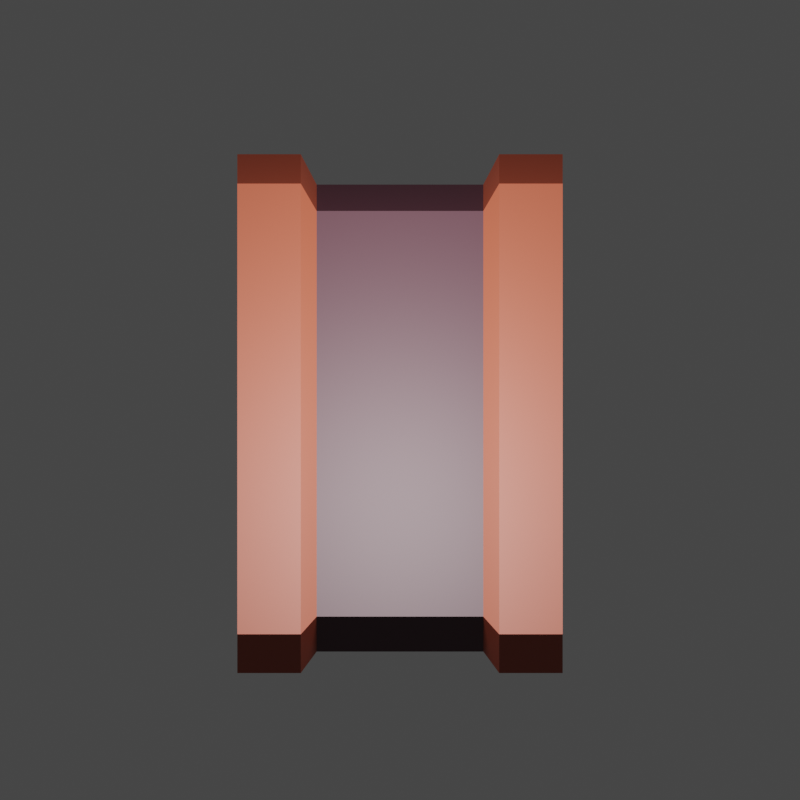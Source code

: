 # Source: enemy_tank.blend  (saved by Blender 2.93.21; exported with 4.5.12 LTS)
import bpy
from mathutils import Matrix  # noqa: F401  (used for matrix-valued properties, if any)

bpy.ops.wm.read_factory_settings(use_empty=True)
scene = bpy.context.scene
scene.name = 'Scene'

# ---- collections
col_maincollection = bpy.data.collections.new('MainCollection'); scene.collection.children.link(col_maincollection)
col_playermodel = bpy.data.collections.new('PlayerModel'); scene.collection.children.link(col_playermodel)
col_enemyturret = bpy.data.collections.new('EnemyTurret'); scene.collection.children.link(col_enemyturret)
col_enemyturret.hide_render = True
col_enemytank = bpy.data.collections.new('EnemyTank'); scene.collection.children.link(col_enemytank)

# ---- materials (node trees are filled in below, after node groups)
mat_material = bpy.data.materials.new('Material')
mat_material.alpha_threshold = 0.0
mat_material.use_transparent_shadow = False
mat_material.line_color = (0.0, 0.0, 0.0, 1.0)
mat_body = bpy.data.materials.new('body')
mat_body.alpha_threshold = 0.0
mat_body.use_transparent_shadow = False
mat_body.line_color = (0.0, 0.0, 0.0, 1.0)
mat_extremeties = bpy.data.materials.new('extremeties')
mat_extremeties.use_transparent_shadow = False
mat_cockpit_glass = bpy.data.materials.new('cockpit_glass')
mat_cockpit_glass.use_transparent_shadow = False
mat_rocket_pods = bpy.data.materials.new('rocket_pods')
mat_rocket_pods.use_transparent_shadow = False
mat_turretbody = bpy.data.materials.new('TurretBody')
mat_turretbody.use_transparent_shadow = False
mat_turretstripe = bpy.data.materials.new('TurretStripe')
mat_turretstripe.use_transparent_shadow = False
mat_turretmuzzle = bpy.data.materials.new('TurretMuzzle')
mat_turretmuzzle.use_transparent_shadow = False

# ---- material node trees
mat_material.use_nodes = True; mat_material.node_tree.nodes.clear()
_N = mat_material.node_tree.nodes; _L = mat_material.node_tree.links
n0 = _N.new('ShaderNodeOutputMaterial'); n0.name = 'Material Output'; n0.location = (300, 300)
n1 = _N.new('ShaderNodeBsdfPrincipled'); n1.name = 'Principled BSDF'; n1.location = (10, 300)
n1.distribution = 'GGX'
n1.subsurface_method = 'BURLEY'
n1.inputs[2].default_value = 0.4
n1.inputs[3].default_value = 1.45
n1.inputs[27].default_value = (0.0, 0.0, 0.0, 1.0)
n1.inputs[28].default_value = 1.0
_L.new(n1.outputs[0], n0.inputs[0])
n0.is_active_output = True
mat_body.use_nodes = True; mat_body.node_tree.nodes.clear()
_N = mat_body.node_tree.nodes; _L = mat_body.node_tree.links
n0 = _N.new('ShaderNodeOutputMaterial'); n0.name = 'Material Output'; n0.location = (300, 300)
n1 = _N.new('ShaderNodeBsdfPrincipled'); n1.name = 'Principled BSDF'; n1.location = (10, 300)
n1.distribution = 'GGX'
n1.subsurface_method = 'BURLEY'
n1.inputs[0].default_value = (0.3372, 0.05781, 0.02519, 1.0)
n1.inputs[2].default_value = 0.4
n1.inputs[3].default_value = 1.45
n1.inputs[27].default_value = (0.0, 0.0, 0.0, 1.0)
n1.inputs[28].default_value = 1.0
_L.new(n1.outputs[0], n0.inputs[0])
n0.is_active_output = True
mat_extremeties.use_nodes = True; mat_extremeties.node_tree.nodes.clear()
_N = mat_extremeties.node_tree.nodes; _L = mat_extremeties.node_tree.links
n0 = _N.new('ShaderNodeBsdfPrincipled'); n0.name = 'Principled BSDF'; n0.location = (10, 300)
n0.distribution = 'GGX'
n0.subsurface_method = 'BURLEY'
n0.inputs[0].default_value = (0.9387, 0.4851, 0.2122, 1.0)
n0.inputs[3].default_value = 1.45
n0.inputs[27].default_value = (0.0, 0.0, 0.0, 1.0)
n0.inputs[28].default_value = 1.0
n1 = _N.new('ShaderNodeOutputMaterial'); n1.name = 'Material Output'; n1.location = (300, 300)
_L.new(n0.outputs[0], n1.inputs[0])
n1.is_active_output = True
mat_cockpit_glass.use_nodes = True; mat_cockpit_glass.node_tree.nodes.clear()
_N = mat_cockpit_glass.node_tree.nodes; _L = mat_cockpit_glass.node_tree.links
n0 = _N.new('ShaderNodeBsdfPrincipled'); n0.name = 'Principled BSDF'; n0.location = (10, 300)
n0.distribution = 'GGX'
n0.subsurface_method = 'BURLEY'
n0.inputs[0].default_value = (0.2016, 0.3515, 0.9047, 1.0)
n0.inputs[3].default_value = 1.45
n0.inputs[27].default_value = (0.0, 0.0, 0.0, 1.0)
n0.inputs[28].default_value = 1.0
n1 = _N.new('ShaderNodeOutputMaterial'); n1.name = 'Material Output'; n1.location = (300, 300)
_L.new(n0.outputs[0], n1.inputs[0])
n1.is_active_output = True
mat_rocket_pods.use_nodes = True; mat_rocket_pods.node_tree.nodes.clear()
_N = mat_rocket_pods.node_tree.nodes; _L = mat_rocket_pods.node_tree.links
n0 = _N.new('ShaderNodeBsdfPrincipled'); n0.name = 'Principled BSDF'; n0.location = (10, 300)
n0.distribution = 'GGX'
n0.subsurface_method = 'BURLEY'
n0.inputs[0].default_value = (0.1529, 0.01033, 0.04667, 1.0)
n0.inputs[3].default_value = 1.45
n0.inputs[27].default_value = (0.0, 0.0, 0.0, 1.0)
n0.inputs[28].default_value = 1.0
n1 = _N.new('ShaderNodeOutputMaterial'); n1.name = 'Material Output'; n1.location = (300, 300)
_L.new(n0.outputs[0], n1.inputs[0])
n1.is_active_output = True
mat_turretbody.use_nodes = True; mat_turretbody.node_tree.nodes.clear()
_N = mat_turretbody.node_tree.nodes; _L = mat_turretbody.node_tree.links
n0 = _N.new('ShaderNodeBsdfPrincipled'); n0.name = 'Principled BSDF'; n0.location = (10, 300)
n0.distribution = 'GGX'
n0.subsurface_method = 'BURLEY'
n0.inputs[0].default_value = (0.3372, 0.05781, 0.02519, 1.0)
n0.inputs[3].default_value = 1.45
n0.inputs[27].default_value = (0.0, 0.0, 0.0, 1.0)
n0.inputs[28].default_value = 1.0
n1 = _N.new('ShaderNodeOutputMaterial'); n1.name = 'Material Output'; n1.location = (300, 300)
_L.new(n0.outputs[0], n1.inputs[0])
n1.is_active_output = True
mat_turretstripe.use_nodes = True; mat_turretstripe.node_tree.nodes.clear()
_N = mat_turretstripe.node_tree.nodes; _L = mat_turretstripe.node_tree.links
n0 = _N.new('ShaderNodeBsdfPrincipled'); n0.name = 'Principled BSDF'; n0.location = (10, 300)
n0.distribution = 'GGX'
n0.subsurface_method = 'BURLEY'
n0.inputs[0].default_value = (0.9387, 0.4851, 0.2122, 1.0)
n0.inputs[3].default_value = 1.45
n0.inputs[27].default_value = (0.0, 0.0, 0.0, 1.0)
n0.inputs[28].default_value = 1.0
n1 = _N.new('ShaderNodeOutputMaterial'); n1.name = 'Material Output'; n1.location = (300, 300)
_L.new(n0.outputs[0], n1.inputs[0])
n1.is_active_output = True
mat_turretmuzzle.use_nodes = True; mat_turretmuzzle.node_tree.nodes.clear()
_N = mat_turretmuzzle.node_tree.nodes; _L = mat_turretmuzzle.node_tree.links
n0 = _N.new('ShaderNodeBsdfPrincipled'); n0.name = 'Principled BSDF'; n0.location = (10, 300)
n0.distribution = 'GGX'
n0.subsurface_method = 'BURLEY'
n0.inputs[0].default_value = (0.07036, 0.02217, 0.0331, 1.0)
n0.inputs[3].default_value = 1.45
n0.inputs[27].default_value = (0.0, 0.0, 0.0, 1.0)
n0.inputs[28].default_value = 1.0
n1 = _N.new('ShaderNodeOutputMaterial'); n1.name = 'Material Output'; n1.location = (300, 300)
_L.new(n0.outputs[0], n1.inputs[0])
n1.is_active_output = True

# ---- world
world_world = bpy.data.worlds.new('World'); scene.world = world_world
world_world.use_nodes = True; world_world.node_tree.nodes.clear()
_N = world_world.node_tree.nodes; _L = world_world.node_tree.links
n0 = _N.new('ShaderNodeOutputWorld'); n0.name = 'World Output'; n0.location = (300, 300)
n1 = _N.new('ShaderNodeBackground'); n1.name = 'Background'; n1.location = (10, 300)
n1.inputs[0].default_value = (0.05088, 0.05088, 0.05088, 1.0)
_L.new(n1.outputs[0], n0.inputs[0])
n0.is_active_output = True
world_world.color = (0.05088, 0.05088, 0.05088)
world_world.use_sun_shadow = False
world_world.sun_shadow_jitter_overblur = 0.0

# ---- cameras
cam_camera = bpy.data.cameras.new('Camera')
cam_camera.type = 'ORTHO'
cam_camera.clip_end = 100.0
cam_camera.lens = 35.0
cam_camera.ortho_scale = 1.2

# ---- lights
light_light = bpy.data.lights.new('Light', 'POINT')
light_light.transmission_factor = 0.0
light_light.energy = 50.0
light_light.shadow_soft_size = 0.1
light_light.shadow_maximum_resolution = 0.006
light_light.use_absolute_resolution = True

# ---- meshes
me_cube = bpy.data.meshes.new('Cube')
me_cube.from_pydata([(0.5, 0.5, 0.5), (0.5, 0.5, -0.5), (0.5, -0.5, 0.5), (0.5, -0.5, -0.5), (-0.5, 0.5, 0.5), (-0.5, 0.5, -0.5), (-0.5, -0.5, 0.5), (-0.5, -0.5, -0.5)], [], [(0, 4, 6, 2), (3, 2, 6, 7), (7, 6, 4, 5), (5, 1, 3, 7), (1, 0, 2, 3), (5, 4, 0, 1)])
_uv = me_cube.uv_layers.new(name='UVMap')
_uv.uv.foreach_set('vector', [0.625, 0.5, 0.875, 0.5, 0.875, 0.75, 0.625, 0.75, 0.375, 0.75, 0.625, 0.75, 0.625, 1.0, 0.375, 1.0, 0.375, 0.0, 0.625, 0.0, 0.625, 0.25, 0.375, 0.25, 0.125, 0.5, 0.375, 0.5, 0.375, 0.75, 0.125, 0.75, 0.375, 0.5, 0.625, 0.5, 0.625, 0.75, 0.375, 0.75, 0.375, 0.25, 0.625, 0.25, 0.625, 0.5, 0.375, 0.5])
me_cube.materials.append(mat_material)
me_cube.use_remesh_preserve_volume = False
me_cube.use_remesh_preserve_attributes = False
me_cube.use_mirror_vertex_groups = False
me_cube.update()
me_cube_001 = bpy.data.meshes.new('Cube.001')
me_cube_001.from_pydata([(0.15, 0.43, -0.05), (0.15, 0.43, -0.15), (0.0784, -0.37, 0.1), (0.0784, -0.37, -4.47e-08), (-0.15, 0.43, -0.05), (-0.15, 0.43, -0.15), (-0.0784, -0.37, 0.1), (-0.0784, -0.37, -4.47e-08), (-0.2078, 0.24, -0.1986), (-0.25, 0.12, -0.1), (-0.125, -0.12, -0.04), (0.2078, 0.24, 0.05861), (0.25, 0.12, 0.13), (0.125, -0.12, 0.14), (-0.125, -0.12, 0.14), (-0.25, 0.12, 0.13), (-0.2078, 0.24, 0.05861), (0.125, -0.12, -0.04), (0.25, 0.12, -0.1), (0.2078, 0.24, -0.1986), (0.0, 0.495, -0.1488), (0.0, -0.375, 0.1437), (0.0, -0.375, 0.01875), (0.0, 0.495, -0.04375), (0.0, 0.2425, -0.2595), (0.0, 0.12, -0.1562), (0.0, -0.1825, -0.08125), (0.0, 0.2725, 0.1295), (0.0, 0.12, 0.1987), (0.0, -0.1825, 0.1988), (-0.02957, -0.49, -4.47e-08), (-0.02957, -0.49, 0.1), (0.02957, -0.49, 0.1), (0.02957, -0.49, -4.47e-08), (0.0, -0.5, 0.1437), (0.0, -0.5, -0.01125), (-0.1789, 0.355, -0.02008), (0.1789, 0.355, -0.1599), (-0.1789, 0.355, -0.1599), (0.1789, 0.355, -0.02008), (0.0, 0.3837, 0.04288), (0.0, 0.3687, -0.2041)], [], [(29, 14, 6, 21), (22, 3, 33, 35), (38, 36, 4, 5), (26, 17, 3, 22), (17, 13, 2, 3), (20, 23, 0, 1), (37, 39, 11, 19), (19, 11, 12, 18), (18, 12, 13, 17), (41, 37, 19, 24), (24, 19, 18, 25), (25, 18, 17, 26), (7, 6, 14, 10), (10, 14, 15, 9), (9, 15, 16, 8), (40, 36, 16, 27), (27, 16, 15, 28), (28, 15, 14, 29), (12, 28, 29, 13), (11, 27, 28, 12), (39, 40, 27, 11), (9, 25, 26, 10), (8, 24, 25, 9), (38, 41, 24, 8), (5, 4, 23, 20), (10, 26, 22, 7), (6, 7, 30, 31), (13, 29, 21, 2), (35, 34, 31, 30), (33, 32, 34, 35), (21, 6, 31, 34), (2, 21, 34, 32), (3, 2, 32, 33), (7, 22, 35, 30), (5, 20, 41, 38), (0, 23, 40, 39), (23, 4, 36, 40), (20, 1, 37, 41), (1, 0, 39, 37), (8, 16, 36, 38)])
me_cube_001.polygons.foreach_set('material_index', [0, 0, 0, 0, 0, 0, 0, 0, 0, 0, 0, 0, 0, 0, 0, 2, 0, 0, 0, 0, 2, 0, 0, 0, 0, 0, 0, 0, 0, 0, 0, 0, 0, 0, 0, 0, 0, 0, 0, 0])
_uv = me_cube_001.uv_layers.new(name='UVMap')
_uv.uv.foreach_set('vector', [0.75, 0.6875, 0.875, 0.6875, 0.875, 0.75, 0.75, 0.75, 0.25, 0.75, 0.375, 0.75, 0.375, 0.75, 0.25, 0.75, 0.375, 0.2188, 0.625, 0.2188, 0.625, 0.25, 0.375, 0.25, 0.25, 0.6875, 0.375, 0.6875, 0.375, 0.75, 0.25, 0.75, 0.375, 0.6875, 0.625, 0.6875, 0.625, 0.75, 0.375, 0.75, 0.375, 0.375, 0.625, 0.375, 0.625, 0.5, 0.375, 0.5, 0.375, 0.5312, 0.625, 0.5312, 0.625, 0.5625, 0.375, 0.5625, 0.375, 0.5625, 0.625, 0.5625, 0.625, 0.625, 0.375, 0.625, 0.375, 0.625, 0.625, 0.625, 0.625, 0.6875, 0.375, 0.6875, 0.25, 0.5312, 0.375, 0.5312, 0.375, 0.5625, 0.25, 0.5625, 0.25, 0.5625, 0.375, 0.5625, 0.375, 0.625, 0.25, 0.625, 0.25, 0.625, 0.375, 0.625, 0.375, 0.6875, 0.25, 0.6875, 0.375, 0.0, 0.625, 0.0, 0.625, 0.0625, 0.375, 0.0625, 0.375, 0.0625, 0.625, 0.0625, 0.625, 0.125, 0.375, 0.125, 0.375, 0.125, 0.625, 0.125, 0.625, 0.1875, 0.375, 0.1875, 0.75, 0.5312, 0.875, 0.5312, 0.875, 0.5625, 0.75, 0.5625, 0.75, 0.5625, 0.875, 0.5625, 0.875, 0.625, 0.75, 0.625, 0.75, 0.625, 0.875, 0.625, 0.875, 0.6875, 0.75, 0.6875, 0.625, 0.625, 0.75, 0.625, 0.75, 0.6875, 0.625, 0.6875, 0.625, 0.5625, 0.75, 0.5625, 0.75, 0.625, 0.625, 0.625, 0.625, 0.5312, 0.75, 0.5312, 0.75, 0.5625, 0.625, 0.5625, 0.125, 0.625, 0.25, 0.625, 0.25, 0.6875, 0.125, 0.6875, 0.125, 0.5625, 0.25, 0.5625, 0.25, 0.625, 0.125, 0.625, 0.125, 0.5312, 0.25, 0.5312, 0.25, 0.5625, 0.125, 0.5625, 0.375, 0.25, 0.625, 0.25, 0.625, 0.375, 0.375, 0.375, 0.125, 0.6875, 0.25, 0.6875, 0.25, 0.75, 0.125, 0.75, 0.625, 0.0, 0.375, 0.0, 0.375, 0.0, 0.625, 0.0, 0.625, 0.6875, 0.75, 0.6875, 0.75, 0.75, 0.625, 0.75, 0.375, 0.875, 0.625, 0.875, 0.625, 1.0, 0.375, 1.0, 0.375, 0.75, 0.625, 0.75, 0.625, 0.875, 0.375, 0.875, 0.75, 0.75, 0.875, 0.75, 0.875, 0.75, 0.75, 0.75, 0.625, 0.75, 0.75, 0.75, 0.75, 0.75, 0.625, 0.75, 0.375, 0.75, 0.625, 0.75, 0.625, 0.75, 0.375, 0.75, 0.125, 0.75, 0.25, 0.75, 0.25, 0.75, 0.125, 0.75, 0.125, 0.5, 0.25, 0.5, 0.25, 0.5312, 0.125, 0.5312, 0.625, 0.5, 0.75, 0.5, 0.75, 0.5312, 0.625, 0.5312, 0.75, 0.5, 0.875, 0.5, 0.875, 0.5312, 0.75, 0.5312, 0.25, 0.5, 0.375, 0.5, 0.375, 0.5312, 0.25, 0.5312, 0.375, 0.5, 0.625, 0.5, 0.625, 0.5312, 0.375, 0.5312, 0.375, 0.1875, 0.625, 0.1875, 0.625, 0.2188, 0.375, 0.2188])
me_cube_001.materials.append(mat_body)
me_cube_001.materials.append(mat_extremeties)
me_cube_001.materials.append(mat_cockpit_glass)
me_cube_001.use_remesh_preserve_volume = False
me_cube_001.use_remesh_preserve_attributes = False
me_cube_001.use_mirror_vertex_groups = False
me_cube_001.update()
me_cube_002 = bpy.data.meshes.new('Cube.002')
me_cube_002.from_pydata([(-1.2, -1.0, 0.4), (-1.2, -1.0, 0.5333), (-1.067, -0.2667, 0.2667), (-1.067, -0.2667, 0.4667), (0.1333, -1.0, 0.4), (0.1333, -1.0, 0.5333), (0.1333, -0.8, 0.4), (0.1333, -0.8, 0.5333), (-0.2667, -0.4867, 0.3333), (-0.2667, -0.4867, 0.5333), (-0.2667, -1.0, 0.4), (-0.2667, -1.0, 0.5333), (-1.264, -1.061, 0.4667), (-1.081, -0.1278, 0.4), (0.2694, -0.8111, 0.4667), (0.2694, -1.061, 0.4667), (-0.2306, -1.061, 0.4667), (-0.2306, -0.4111, 0.4), (-1.468, -1.0, 0.4), (-1.468, -1.0, 0.5333), (-1.601, -0.2667, 0.2667), (-1.601, -0.2667, 0.4667), (-2.801, -1.0, 0.4), (-2.801, -1.0, 0.5333), (-2.801, -0.8, 0.4), (-2.801, -0.8, 0.5333), (-2.401, -0.4867, 0.3333), (-2.401, -0.4867, 0.5333), (-2.401, -1.0, 0.4), (-2.401, -1.0, 0.5333), (-1.404, -1.061, 0.4667), (-1.588, -0.1278, 0.4), (-2.938, -0.8111, 0.4667), (-2.938, -1.061, 0.4667), (-2.438, -1.061, 0.4667), (-2.438, -0.4111, 0.4)], [], [(12, 1, 3, 13), (17, 9, 7, 14), (14, 7, 5, 15), (16, 11, 1, 12), (8, 6, 4, 10), (9, 3, 1, 11), (7, 9, 11, 5), (2, 8, 10, 0), (15, 5, 11, 16), (13, 3, 9, 17), (2, 13, 17, 8), (4, 15, 16, 10), (10, 16, 12, 0), (6, 14, 15, 4), (8, 17, 14, 6), (0, 12, 13, 2), (30, 19, 21, 31), (35, 27, 25, 32), (32, 25, 23, 33), (34, 29, 19, 30), (26, 24, 22, 28), (27, 21, 19, 29), (25, 27, 29, 23), (20, 26, 28, 18), (33, 23, 29, 34), (31, 21, 27, 35), (20, 31, 35, 26), (22, 33, 34, 28), (28, 34, 30, 18), (24, 32, 33, 22), (26, 35, 32, 24), (18, 30, 31, 20)])
_uv = me_cube_002.uv_layers.new(name='UVMap')
_uv.uv.foreach_set('vector', [0.5, 0.0, 0.625, 0.0, 0.625, 0.25, 0.5, 0.25, 0.5, 0.45, 0.625, 0.45, 0.625, 0.5, 0.5, 0.5, 0.5, 0.5, 0.625, 0.5, 0.625, 0.75, 0.5, 0.75, 0.5, 0.8, 0.625, 0.8, 0.625, 1.0, 0.5, 1.0, 0.325, 0.5, 0.375, 0.5, 0.375, 0.75, 0.325, 0.75, 0.675, 0.5, 0.875, 0.5, 0.875, 0.75, 0.675, 0.75, 0.625, 0.5, 0.675, 0.5, 0.675, 0.75, 0.625, 0.75, 0.125, 0.5, 0.325, 0.5, 0.325, 0.75, 0.125, 0.75, 0.5, 0.75, 0.625, 0.75, 0.625, 0.8, 0.5, 0.8, 0.5, 0.25, 0.625, 0.25, 0.625, 0.45, 0.5, 0.45, 0.375, 0.25, 0.5, 0.25, 0.5, 0.45, 0.375, 0.45, 0.375, 0.75, 0.5, 0.75, 0.5, 0.8, 0.375, 0.8, 0.375, 0.8, 0.5, 0.8, 0.5, 1.0, 0.375, 1.0, 0.375, 0.5, 0.5, 0.5, 0.5, 0.75, 0.375, 0.75, 0.375, 0.45, 0.5, 0.45, 0.5, 0.5, 0.375, 0.5, 0.375, 0.0, 0.5, 0.0, 0.5, 0.25, 0.375, 0.25, 0.5, 0.0, 0.625, 0.0, 0.625, 0.25, 0.5, 0.25, 0.5, 0.45, 0.625, 0.45, 0.625, 0.5, 0.5, 0.5, 0.5, 0.5, 0.625, 0.5, 0.625, 0.75, 0.5, 0.75, 0.5, 0.8, 0.625, 0.8, 0.625, 1.0, 0.5, 1.0, 0.325, 0.5, 0.375, 0.5, 0.375, 0.75, 0.325, 0.75, 0.675, 0.5, 0.875, 0.5, 0.875, 0.75, 0.675, 0.75, 0.625, 0.5, 0.675, 0.5, 0.675, 0.75, 0.625, 0.75, 0.125, 0.5, 0.325, 0.5, 0.325, 0.75, 0.125, 0.75, 0.5, 0.75, 0.625, 0.75, 0.625, 0.8, 0.5, 0.8, 0.5, 0.25, 0.625, 0.25, 0.625, 0.45, 0.5, 0.45, 0.375, 0.25, 0.5, 0.25, 0.5, 0.45, 0.375, 0.45, 0.375, 0.75, 0.5, 0.75, 0.5, 0.8, 0.375, 0.8, 0.375, 0.8, 0.5, 0.8, 0.5, 1.0, 0.375, 1.0, 0.375, 0.5, 0.5, 0.5, 0.5, 0.75, 0.375, 0.75, 0.375, 0.45, 0.5, 0.45, 0.5, 0.5, 0.375, 0.5, 0.375, 0.0, 0.5, 0.0, 0.5, 0.25, 0.375, 0.25])
me_cube_002.materials.append(mat_extremeties)
me_cube_002.use_remesh_fix_poles = True
me_cube_002.use_remesh_preserve_attributes = False
me_cube_002.update()
me_cylinder = bpy.data.meshes.new('Cylinder')
me_cylinder.from_pydata([(-1.863e-08, 1.0, -0.005), (-1.863e-08, 1.0, 0.005), (0.3827, 0.9239, -0.005), (0.3827, 0.9239, 0.005), (0.7071, 0.7071, -0.005), (0.7071, 0.7071, 0.005), (0.9239, 0.3827, -0.005), (0.9239, 0.3827, 0.005), (1.0, -2.508e-08, -0.005), (1.0, -2.508e-08, 0.005), (0.9239, -0.3827, -0.005), (0.9239, -0.3827, 0.005), (0.7071, -0.7071, -0.005), (0.7071, -0.7071, 0.005), (0.3827, -0.9239, -0.005), (0.3827, -0.9239, 0.005), (-1.06e-07, -1.0, -0.005), (-1.06e-07, -1.0, 0.005), (-0.3827, -0.9239, -0.005), (-0.3827, -0.9239, 0.005), (-0.7071, -0.7071, -0.005), (-0.7071, -0.7071, 0.005), (-0.9239, -0.3827, -0.005), (-0.9239, -0.3827, 0.005), (-1.0, 3.055e-08, -0.005), (-1.0, 3.055e-08, 0.005), (-0.9239, 0.3827, -0.005), (-0.9239, 0.3827, 0.005), (-0.7071, 0.7071, -0.005), (-0.7071, 0.7071, 0.005), (-0.3827, 0.9239, -0.005), (-0.3827, 0.9239, 0.005)], [], [(0, 1, 3, 2), (2, 3, 5, 4), (4, 5, 7, 6), (6, 7, 9, 8), (8, 9, 11, 10), (10, 11, 13, 12), (12, 13, 15, 14), (14, 15, 17, 16), (16, 17, 19, 18), (18, 19, 21, 20), (20, 21, 23, 22), (22, 23, 25, 24), (24, 25, 27, 26), (26, 27, 29, 28), (3, 1, 31, 29, 27, 25, 23, 21, 19, 17, 15, 13, 11, 9, 7, 5), (28, 29, 31, 30), (30, 31, 1, 0), (0, 2, 4, 6, 8, 10, 12, 14, 16, 18, 20, 22, 24, 26, 28, 30)])
_uv = me_cylinder.uv_layers.new(name='UVMap')
_uv.uv.foreach_set('vector', [1.0, 0.5, 1.0, 1.0, 0.9375, 1.0, 0.9375, 0.5, 0.9375, 0.5, 0.9375, 1.0, 0.875, 1.0, 0.875, 0.5, 0.875, 0.5, 0.875, 1.0, 0.8125, 1.0, 0.8125, 0.5, 0.8125, 0.5, 0.8125, 1.0, 0.75, 1.0, 0.75, 0.5, 0.75, 0.5, 0.75, 1.0, 0.6875, 1.0, 0.6875, 0.5, 0.6875, 0.5, 0.6875, 1.0, 0.625, 1.0, 0.625, 0.5, 0.625, 0.5, 0.625, 1.0, 0.5625, 1.0, 0.5625, 0.5, 0.5625, 0.5, 0.5625, 1.0, 0.5, 1.0, 0.5, 0.5, 0.5, 0.5, 0.5, 1.0, 0.4375, 1.0, 0.4375, 0.5, 0.4375, 0.5, 0.4375, 1.0, 0.375, 1.0, 0.375, 0.5, 0.375, 0.5, 0.375, 1.0, 0.3125, 1.0, 0.3125, 0.5, 0.3125, 0.5, 0.3125, 1.0, 0.25, 1.0, 0.25, 0.5, 0.25, 0.5, 0.25, 1.0, 0.1875, 1.0, 0.1875, 0.5, 0.1875, 0.5, 0.1875, 1.0, 0.125, 1.0, 0.125, 0.5, 0.3418, 0.4717, 0.25, 0.49, 0.1582, 0.4717, 0.08029, 0.4197, 0.02827, 0.3418, 0.01, 0.25, 0.02827, 0.1582, 0.08029, 0.08029, 0.1582, 0.02827, 0.25, 0.01, 0.3418, 0.02827, 0.4197, 0.08029, 0.4717, 0.1582, 0.49, 0.25, 0.4717, 0.3418, 0.4197, 0.4197, 0.125, 0.5, 0.125, 1.0, 0.0625, 1.0, 0.0625, 0.5, 0.0625, 0.5, 0.0625, 1.0, 0.0, 1.0, 0.0, 0.5, 0.75, 0.49, 0.8418, 0.4717, 0.9197, 0.4197, 0.9717, 0.3418, 0.99, 0.25, 0.9717, 0.1582, 0.9197, 0.08029, 0.8418, 0.02827, 0.75, 0.01, 0.6582, 0.02827, 0.5803, 0.08029, 0.5283, 0.1582, 0.51, 0.25, 0.5283, 0.3418, 0.5803, 0.4197, 0.6582, 0.4717])
me_cylinder.use_remesh_fix_poles = True
me_cylinder.use_remesh_preserve_attributes = False
me_cylinder.update()
me_cube_003 = bpy.data.meshes.new('Cube.003')
me_cube_003.from_pydata([(-0.4025, -0.3875, -0.6), (-0.322, -2.384e-07, 0.9), (-0.4025, 0.9875, -0.6), (-0.322, 0.3, 0.9), (0.4025, -0.3875, -0.6), (0.322, -2.384e-07, 0.9), (0.4025, 0.9875, -0.6), (0.322, 0.3, 0.9), (0.0, 1.281, -0.6177), (0.0, 0.3943, 0.9077), (0.0, -0.6378, -0.6177), (0.0, -0.1379, 0.9077)], [], [(0, 1, 3, 2), (8, 9, 7, 6), (6, 7, 5, 4), (10, 11, 1, 0), (8, 6, 4, 10), (9, 3, 1, 11), (7, 9, 11, 5), (2, 8, 10, 0), (4, 5, 11, 10), (2, 3, 9, 8)])
_uv = me_cube_003.uv_layers.new(name='UVMap')
_uv.uv.foreach_set('vector', [0.375, 0.0, 0.625, 0.0, 0.625, 0.25, 0.375, 0.25, 0.375, 0.375, 0.625, 0.375, 0.625, 0.5, 0.375, 0.5, 0.375, 0.5, 0.625, 0.5, 0.625, 0.75, 0.375, 0.75, 0.375, 0.875, 0.625, 0.875, 0.625, 1.0, 0.375, 1.0, 0.25, 0.5, 0.375, 0.5, 0.375, 0.75, 0.25, 0.75, 0.75, 0.5, 0.875, 0.5, 0.875, 0.75, 0.75, 0.75, 0.625, 0.5, 0.75, 0.5, 0.75, 0.75, 0.625, 0.75, 0.125, 0.5, 0.25, 0.5, 0.25, 0.75, 0.125, 0.75, 0.375, 0.75, 0.625, 0.75, 0.625, 0.875, 0.375, 0.875, 0.375, 0.25, 0.625, 0.25, 0.625, 0.375, 0.375, 0.375])
me_cube_003.materials.append(mat_extremeties)
me_cube_003.use_remesh_fix_poles = True
me_cube_003.use_remesh_preserve_attributes = False
me_cube_003.update()
me_cube_004 = bpy.data.meshes.new('Cube.004')
me_cube_004.from_pydata([(0.4559, -0.2422, -0.04444), (0.4559, -0.2422, 0.08889), (0.5892, 0.4911, -0.1778), (0.5892, 0.4911, 0.02222), (1.651, -0.2422, -0.04444), (1.651, -0.2422, 0.08889), (1.651, 0.3256, -0.04444), (1.651, 0.3256, 0.08889), (1.251, 0.3171, -0.1111), (1.251, 0.3171, 0.08889), (1.251, -0.2422, -0.04444), (1.251, -0.2422, 0.08889), (0.392, -0.3033, 0.02222), (0.5754, 0.63, -0.04444), (1.723, 0.3605, 0.02222), (1.787, -0.3033, 0.02222), (1.287, -0.3033, 0.02222), (1.287, 0.3926, -0.04444), (-0.5019, -0.2422, -0.04444), (-0.5019, -0.2422, 0.08889), (-0.6352, 0.4911, -0.1778), (-0.6352, 0.4911, 0.02222), (-1.697, -0.2422, -0.04444), (-1.697, -0.2422, 0.08889), (-1.697, 0.3256, -0.04444), (-1.697, 0.3256, 0.08889), (-1.297, 0.3171, -0.1111), (-1.297, 0.3171, 0.08889), (-1.297, -0.2422, -0.04444), (-1.297, -0.2422, 0.08889), (-0.438, -0.3033, 0.02222), (-0.6213, 0.63, -0.04444), (-1.769, 0.3605, 0.02222), (-1.833, -0.3033, 0.02222), (-1.333, -0.3033, 0.02222), (-1.333, 0.3926, -0.04444)], [], [(12, 1, 3, 13), (17, 9, 7, 14), (14, 7, 5, 15), (16, 11, 1, 12), (8, 6, 4, 10), (9, 3, 1, 11), (7, 9, 11, 5), (2, 8, 10, 0), (15, 5, 11, 16), (13, 3, 9, 17), (2, 13, 17, 8), (4, 15, 16, 10), (10, 16, 12, 0), (6, 14, 15, 4), (8, 17, 14, 6), (0, 12, 13, 2), (30, 19, 21, 31), (35, 27, 25, 32), (32, 25, 23, 33), (34, 29, 19, 30), (26, 24, 22, 28), (27, 21, 19, 29), (25, 27, 29, 23), (20, 26, 28, 18), (33, 23, 29, 34), (31, 21, 27, 35), (20, 31, 35, 26), (22, 33, 34, 28), (28, 34, 30, 18), (24, 32, 33, 22), (26, 35, 32, 24), (18, 30, 31, 20)])
_uv = me_cube_004.uv_layers.new(name='UVMap')
_uv.uv.foreach_set('vector', [0.5, 0.0, 0.625, 0.0, 0.625, 0.25, 0.5, 0.25, 0.5, 0.45, 0.625, 0.45, 0.625, 0.5, 0.5, 0.5, 0.5, 0.5, 0.625, 0.5, 0.625, 0.75, 0.5, 0.75, 0.5, 0.8, 0.625, 0.8, 0.625, 1.0, 0.5, 1.0, 0.325, 0.5, 0.375, 0.5, 0.375, 0.75, 0.325, 0.75, 0.675, 0.5, 0.875, 0.5, 0.875, 0.75, 0.675, 0.75, 0.625, 0.5, 0.675, 0.5, 0.675, 0.75, 0.625, 0.75, 0.125, 0.5, 0.325, 0.5, 0.325, 0.75, 0.125, 0.75, 0.5, 0.75, 0.625, 0.75, 0.625, 0.8, 0.5, 0.8, 0.5, 0.25, 0.625, 0.25, 0.625, 0.45, 0.5, 0.45, 0.375, 0.25, 0.5, 0.25, 0.5, 0.45, 0.375, 0.45, 0.375, 0.75, 0.5, 0.75, 0.5, 0.8, 0.375, 0.8, 0.375, 0.8, 0.5, 0.8, 0.5, 1.0, 0.375, 1.0, 0.375, 0.5, 0.5, 0.5, 0.5, 0.75, 0.375, 0.75, 0.375, 0.45, 0.5, 0.45, 0.5, 0.5, 0.375, 0.5, 0.375, 0.0, 0.5, 0.0, 0.5, 0.25, 0.375, 0.25, 0.5, 0.0, 0.625, 0.0, 0.625, 0.25, 0.5, 0.25, 0.5, 0.45, 0.625, 0.45, 0.625, 0.5, 0.5, 0.5, 0.5, 0.5, 0.625, 0.5, 0.625, 0.75, 0.5, 0.75, 0.5, 0.8, 0.625, 0.8, 0.625, 1.0, 0.5, 1.0, 0.325, 0.5, 0.375, 0.5, 0.375, 0.75, 0.325, 0.75, 0.675, 0.5, 0.875, 0.5, 0.875, 0.75, 0.675, 0.75, 0.625, 0.5, 0.675, 0.5, 0.675, 0.75, 0.625, 0.75, 0.125, 0.5, 0.325, 0.5, 0.325, 0.75, 0.125, 0.75, 0.5, 0.75, 0.625, 0.75, 0.625, 0.8, 0.5, 0.8, 0.5, 0.25, 0.625, 0.25, 0.625, 0.45, 0.5, 0.45, 0.375, 0.25, 0.5, 0.25, 0.5, 0.45, 0.375, 0.45, 0.375, 0.75, 0.5, 0.75, 0.5, 0.8, 0.375, 0.8, 0.375, 0.8, 0.5, 0.8, 0.5, 1.0, 0.375, 1.0, 0.375, 0.5, 0.5, 0.5, 0.5, 0.75, 0.375, 0.75, 0.375, 0.45, 0.5, 0.45, 0.5, 0.5, 0.375, 0.5, 0.375, 0.0, 0.5, 0.0, 0.5, 0.25, 0.375, 0.25])
me_cube_004.materials.append(mat_extremeties)
me_cube_004.use_remesh_fix_poles = True
me_cube_004.use_remesh_preserve_attributes = False
me_cube_004.update()
me_cube_005 = bpy.data.meshes.new('Cube.005')
me_cube_005.from_pydata([(-0.2, -0.2, -0.8), (-0.2, -0.2, 0.5), (-0.2, 1.6, -1.2), (-0.2, 0.9, 0.6), (0.2, -0.2, -0.8), (0.2, -0.2, 0.5), (0.2, 1.6, -1.2), (0.2, 0.9, 0.6), (-1.262, 0.575, -1.2), (-0.4206, 0.575, 0.6), (1.262, 0.575, -1.2), (0.4206, 0.575, 0.6)], [], [(8, 9, 3, 2), (2, 3, 7, 6), (10, 11, 5, 4), (4, 5, 1, 0), (8, 10, 4, 0), (11, 9, 1, 5), (7, 3, 9, 11), (2, 6, 10, 8), (6, 7, 11, 10), (0, 1, 9, 8)])
_uv = me_cube_005.uv_layers.new(name='UVMap')
_uv.uv.foreach_set('vector', [0.3739, 0.09718, 0.625, 0.1875, 0.625, 0.25, 0.375, 0.25, 0.375, 0.25, 0.625, 0.25, 0.625, 0.5, 0.375, 0.5, 0.3739, 0.6528, 0.625, 0.5625, 0.625, 0.75, 0.375, 0.75, 0.375, 0.75, 0.625, 0.75, 0.625, 1.0, 0.375, 1.0, 0.115, 0.6562, 0.3739, 0.6528, 0.375, 0.75, 0.125, 0.75, 0.625, 0.5625, 0.875, 0.5625, 0.875, 0.75, 0.625, 0.75, 0.625, 0.5, 0.875, 0.5, 0.875, 0.5625, 0.625, 0.5625, 0.125, 0.5, 0.375, 0.5, 0.3739, 0.6528, 0.115, 0.6562, 0.375, 0.5, 0.625, 0.5, 0.625, 0.5625, 0.3739, 0.6528, 0.375, 0.0, 0.625, 0.0, 0.625, 0.1875, 0.3739, 0.09718])
me_cube_005.materials.append(mat_extremeties)
me_cube_005.use_remesh_fix_poles = True
me_cube_005.use_remesh_preserve_attributes = False
me_cube_005.update()
me_cylinder_001 = bpy.data.meshes.new('Cylinder.001')
me_cylinder_001.from_pydata([(0.0, 1.0, -1.0), (0.0, 1.0, 1.0), (0.3827, 0.9239, -1.0), (0.3827, 0.9239, 1.0), (0.7071, 0.7071, -1.0), (0.7071, 0.7071, 1.0), (0.9239, 0.3827, -1.0), (0.9239, 0.3827, 1.0), (1.0, -4.371e-08, -1.0), (1.0, -4.371e-08, 1.0), (0.9239, -0.3827, -1.0), (0.9239, -0.3827, 1.0), (0.7071, -0.7071, -1.0), (0.7071, -0.7071, 1.0), (0.3827, -0.9239, -1.0), (0.3827, -0.9239, 1.0), (-8.742e-08, -1.0, -1.0), (-8.742e-08, -1.0, 1.0), (-0.3827, -0.9239, -1.0), (-0.3827, -0.9239, 1.0), (-0.7071, -0.7071, -1.0), (-0.7071, -0.7071, 1.0), (-0.9239, -0.3827, -1.0), (-0.9239, -0.3827, 1.0), (-1.0, 1.192e-08, -1.0), (-1.0, 1.192e-08, 1.0), (-0.9239, 0.3827, -1.0), (-0.9239, 0.3827, 1.0), (-0.7071, 0.7071, -1.0), (-0.7071, 0.7071, 1.0), (-0.3827, 0.9239, -1.0), (-0.3827, 0.9239, 1.0), (-20.0, 1.0, -1.0), (-20.0, 1.0, 1.0), (-20.38, 0.9239, -1.0), (-20.38, 0.9239, 1.0), (-20.71, 0.7071, -1.0), (-20.71, 0.7071, 1.0), (-20.92, 0.3827, -1.0), (-20.92, 0.3827, 1.0), (-21.0, -4.371e-08, -1.0), (-21.0, -4.371e-08, 1.0), (-20.92, -0.3827, -1.0), (-20.92, -0.3827, 1.0), (-20.71, -0.7071, -1.0), (-20.71, -0.7071, 1.0), (-20.38, -0.9239, -1.0), (-20.38, -0.9239, 1.0), (-20.0, -1.0, -1.0), (-20.0, -1.0, 1.0), (-19.62, -0.9239, -1.0), (-19.62, -0.9239, 1.0), (-19.29, -0.7071, -1.0), (-19.29, -0.7071, 1.0), (-19.08, -0.3827, -1.0), (-19.08, -0.3827, 1.0), (-19.0, 1.192e-08, -1.0), (-19.0, 1.192e-08, 1.0), (-19.08, 0.3827, -1.0), (-19.08, 0.3827, 1.0), (-19.29, 0.7071, -1.0), (-19.29, 0.7071, 1.0), (-19.62, 0.9239, -1.0), (-19.62, 0.9239, 1.0)], [], [(0, 1, 3, 2), (2, 3, 5, 4), (4, 5, 7, 6), (6, 7, 9, 8), (8, 9, 11, 10), (10, 11, 13, 12), (12, 13, 15, 14), (14, 15, 17, 16), (16, 17, 19, 18), (18, 19, 21, 20), (20, 21, 23, 22), (22, 23, 25, 24), (24, 25, 27, 26), (26, 27, 29, 28), (3, 1, 31, 29, 27, 25, 23, 21, 19, 17, 15, 13, 11, 9, 7, 5), (28, 29, 31, 30), (30, 31, 1, 0), (0, 2, 4, 6, 8, 10, 12, 14, 16, 18, 20, 22, 24, 26, 28, 30), (32, 33, 35, 34), (34, 35, 37, 36), (36, 37, 39, 38), (38, 39, 41, 40), (40, 41, 43, 42), (42, 43, 45, 44), (44, 45, 47, 46), (46, 47, 49, 48), (48, 49, 51, 50), (50, 51, 53, 52), (52, 53, 55, 54), (54, 55, 57, 56), (56, 57, 59, 58), (58, 59, 61, 60), (35, 33, 63, 61, 59, 57, 55, 53, 51, 49, 47, 45, 43, 41, 39, 37), (60, 61, 63, 62), (62, 63, 33, 32), (32, 34, 36, 38, 40, 42, 44, 46, 48, 50, 52, 54, 56, 58, 60, 62)])
_uv = me_cylinder_001.uv_layers.new(name='UVMap')
_uv.uv.foreach_set('vector', [1.0, 0.5, 1.0, 1.0, 0.9375, 1.0, 0.9375, 0.5, 0.9375, 0.5, 0.9375, 1.0, 0.875, 1.0, 0.875, 0.5, 0.875, 0.5, 0.875, 1.0, 0.8125, 1.0, 0.8125, 0.5, 0.8125, 0.5, 0.8125, 1.0, 0.75, 1.0, 0.75, 0.5, 0.75, 0.5, 0.75, 1.0, 0.6875, 1.0, 0.6875, 0.5, 0.6875, 0.5, 0.6875, 1.0, 0.625, 1.0, 0.625, 0.5, 0.625, 0.5, 0.625, 1.0, 0.5625, 1.0, 0.5625, 0.5, 0.5625, 0.5, 0.5625, 1.0, 0.5, 1.0, 0.5, 0.5, 0.5, 0.5, 0.5, 1.0, 0.4375, 1.0, 0.4375, 0.5, 0.4375, 0.5, 0.4375, 1.0, 0.375, 1.0, 0.375, 0.5, 0.375, 0.5, 0.375, 1.0, 0.3125, 1.0, 0.3125, 0.5, 0.3125, 0.5, 0.3125, 1.0, 0.25, 1.0, 0.25, 0.5, 0.25, 0.5, 0.25, 1.0, 0.1875, 1.0, 0.1875, 0.5, 0.1875, 0.5, 0.1875, 1.0, 0.125, 1.0, 0.125, 0.5, 0.3418, 0.4717, 0.25, 0.49, 0.1582, 0.4717, 0.08029, 0.4197, 0.02827, 0.3418, 0.01, 0.25, 0.02827, 0.1582, 0.08029, 0.08029, 0.1582, 0.02827, 0.25, 0.01, 0.3418, 0.02827, 0.4197, 0.08029, 0.4717, 0.1582, 0.49, 0.25, 0.4717, 0.3418, 0.4197, 0.4197, 0.125, 0.5, 0.125, 1.0, 0.0625, 1.0, 0.0625, 0.5, 0.0625, 0.5, 0.0625, 1.0, 0.0, 1.0, 0.0, 0.5, 0.75, 0.49, 0.8418, 0.4717, 0.9197, 0.4197, 0.9717, 0.3418, 0.99, 0.25, 0.9717, 0.1582, 0.9197, 0.08029, 0.8418, 0.02827, 0.75, 0.01, 0.6582, 0.02827, 0.5803, 0.08029, 0.5283, 0.1582, 0.51, 0.25, 0.5283, 0.3418, 0.5803, 0.4197, 0.6582, 0.4717, 1.0, 0.5, 1.0, 1.0, 0.9375, 1.0, 0.9375, 0.5, 0.9375, 0.5, 0.9375, 1.0, 0.875, 1.0, 0.875, 0.5, 0.875, 0.5, 0.875, 1.0, 0.8125, 1.0, 0.8125, 0.5, 0.8125, 0.5, 0.8125, 1.0, 0.75, 1.0, 0.75, 0.5, 0.75, 0.5, 0.75, 1.0, 0.6875, 1.0, 0.6875, 0.5, 0.6875, 0.5, 0.6875, 1.0, 0.625, 1.0, 0.625, 0.5, 0.625, 0.5, 0.625, 1.0, 0.5625, 1.0, 0.5625, 0.5, 0.5625, 0.5, 0.5625, 1.0, 0.5, 1.0, 0.5, 0.5, 0.5, 0.5, 0.5, 1.0, 0.4375, 1.0, 0.4375, 0.5, 0.4375, 0.5, 0.4375, 1.0, 0.375, 1.0, 0.375, 0.5, 0.375, 0.5, 0.375, 1.0, 0.3125, 1.0, 0.3125, 0.5, 0.3125, 0.5, 0.3125, 1.0, 0.25, 1.0, 0.25, 0.5, 0.25, 0.5, 0.25, 1.0, 0.1875, 1.0, 0.1875, 0.5, 0.1875, 0.5, 0.1875, 1.0, 0.125, 1.0, 0.125, 0.5, 0.3418, 0.4717, 0.25, 0.49, 0.1582, 0.4717, 0.08029, 0.4197, 0.02827, 0.3418, 0.01, 0.25, 0.02827, 0.1582, 0.08029, 0.08029, 0.1582, 0.02827, 0.25, 0.01, 0.3418, 0.02827, 0.4197, 0.08029, 0.4717, 0.1582, 0.49, 0.25, 0.4717, 0.3418, 0.4197, 0.4197, 0.125, 0.5, 0.125, 1.0, 0.0625, 1.0, 0.0625, 0.5, 0.0625, 0.5, 0.0625, 1.0, 0.0, 1.0, 0.0, 0.5, 0.75, 0.49, 0.8418, 0.4717, 0.9197, 0.4197, 0.9717, 0.3418, 0.99, 0.25, 0.9717, 0.1582, 0.9197, 0.08029, 0.8418, 0.02827, 0.75, 0.01, 0.6582, 0.02827, 0.5803, 0.08029, 0.5283, 0.1582, 0.51, 0.25, 0.5283, 0.3418, 0.5803, 0.4197, 0.6582, 0.4717])
me_cylinder_001.materials.append(mat_rocket_pods)
me_cylinder_001.use_remesh_fix_poles = True
me_cylinder_001.use_remesh_preserve_attributes = False
me_cylinder_001.update()
me_cube_006 = bpy.data.meshes.new('Cube.006')
me_cube_006.from_pydata([(-0.444, -0.444, 0.05531), (-0.444, 0.444, 0.05531), (0.444, -0.444, 0.05531), (0.444, 0.444, 0.05531), (0.2664, 0.444, 0.05531), (-0.2664, 0.444, 0.05531), (-0.1592, 0.2653, 0.1441), (0.1592, 0.2653, 0.1441), (-0.2664, -0.444, 0.05531), (0.2664, -0.444, 0.05531), (0.1592, -0.2653, 0.1441), (-0.1592, -0.2653, 0.1441), (-0.444, 0.2664, 0.05531), (-0.444, -0.2664, 0.05531), (-0.2653, -0.1592, 0.1441), (-0.2653, 0.1592, 0.1441), (0.444, -0.2664, 0.05531), (0.444, 0.2664, 0.05531), (0.2653, 0.1592, 0.1441), (0.2653, -0.1592, 0.1441), (0.1592, 0.1592, 0.1441), (0.1592, -0.1592, 0.1441), (-0.1592, 0.1592, 0.1441), (-0.1592, -0.1592, 0.1441), (-0.2664, 0.2664, 0.05531), (-0.2664, -0.2664, 0.05531), (0.2664, 0.2664, 0.05531), (0.2664, -0.2664, 0.05531), (-0.444, -0.2664, 0.09971), (-0.444, -0.444, 0.09971), (-0.2653, -0.2653, 0.1885), (-0.2653, 0.1592, 0.1885), (-0.2653, 0.2653, 0.1885), (-0.444, 0.444, 0.09971), (-0.2664, 0.444, 0.09971), (0.1592, 0.2653, 0.1885), (0.2653, 0.2653, 0.1885), (0.444, 0.444, 0.09971), (0.444, 0.2664, 0.09971), (0.2653, -0.1592, 0.1885), (0.2653, -0.2653, 0.1885), (0.444, -0.444, 0.09971), (0.2664, -0.444, 0.09971), (-0.1592, -0.2653, 0.1885), (0.2664, 0.444, 0.09971), (-0.1592, 0.2653, 0.1885), (-0.2664, -0.444, 0.09971), (0.1592, -0.2653, 0.1885), (0.1592, -0.1592, 0.1885), (-0.1592, -0.1592, 0.1885), (-0.444, 0.2664, 0.09971), (-0.2653, -0.1592, 0.1885), (0.444, -0.2664, 0.09971), (0.2653, 0.1592, 0.1885), (0.1592, 0.1592, 0.1885), (-0.1592, 0.1592, 0.1885)], [], [(4, 7, 35, 44), (3, 4, 44, 37), (18, 17, 38, 53), (5, 1, 33, 34), (27, 16, 2, 9), (6, 5, 34, 45), (8, 11, 43, 46), (21, 23, 11, 10), (13, 25, 8, 0), (25, 27, 9, 8), (9, 2, 41, 42), (9, 10, 11, 8), (2, 16, 52, 41), (5, 6, 7, 4), (5, 4, 26, 24), (24, 26, 27, 25), (1, 5, 24, 12), (12, 24, 25, 13), (7, 6, 22, 20), (20, 22, 23, 21), (10, 9, 42, 47), (18, 20, 21, 19), (0, 8, 46, 29), (22, 15, 14, 23), (4, 3, 17, 26), (26, 17, 16, 27), (23, 14, 51, 49), (17, 18, 19, 16), (22, 6, 45, 55), (13, 14, 15, 12), (50, 31, 32, 33), (44, 35, 36, 37), (52, 39, 40, 41), (46, 43, 30, 29), (49, 51, 30, 43), (39, 48, 47, 40), (41, 40, 47, 42), (33, 32, 45, 34), (36, 35, 54, 53), (45, 32, 31, 55), (37, 36, 53, 38), (29, 30, 51, 28), (16, 19, 39, 52), (21, 10, 47, 48), (20, 18, 53, 54), (1, 12, 50, 33), (14, 13, 28, 51), (11, 23, 49, 43), (7, 20, 54, 35), (19, 21, 48, 39), (17, 3, 37, 38), (12, 15, 31, 50), (13, 0, 29, 28), (15, 22, 55, 31)])
me_cube_006.polygons.foreach_set('material_index', [2, 2, 2, 2, 0, 0, 0, 2, 0, 0, 2, 2, 2, 1, 0, 0, 0, 0, 2, 0, 2, 2, 2, 2, 0, 0, 2, 0, 0, 0, 0, 0, 0, 0, 1, 1, 0, 0, 1, 1, 0, 0, 2, 2, 2, 2, 2, 0, 2, 2, 2, 2, 2, 2])
_uv = me_cube_006.uv_layers.new(name='UVMap')
_uv.uv.foreach_set('vector', [0.375, 0.4167, 0.625, 0.4167, 0.625, 0.4167, 0.375, 0.4167, 0.375, 0.5, 0.2917, 0.5, 0.2917, 0.5, 0.375, 0.5, 0.625, 0.5833, 0.375, 0.5833, 0.375, 0.5833, 0.625, 0.5833, 0.2083, 0.5, 0.125, 0.5, 0.125, 0.5, 0.2083, 0.5, 0.2917, 0.6667, 0.375, 0.6667, 0.375, 0.75, 0.2917, 0.75, 0.625, 0.3333, 0.375, 0.3333, 0.375, 0.3333, 0.625, 0.3333, 0.375, 0.9167, 0.625, 0.9167, 0.625, 0.9167, 0.375, 0.9167, 0.7083, 0.6667, 0.7917, 0.6667, 0.7917, 0.75, 0.7083, 0.75, 0.125, 0.6667, 0.2083, 0.6667, 0.2083, 0.75, 0.125, 0.75, 0.2083, 0.6667, 0.2917, 0.6667, 0.2917, 0.75, 0.2083, 0.75, 0.2917, 0.75, 0.375, 0.75, 0.375, 0.75, 0.2917, 0.75, 0.375, 0.8333, 0.625, 0.8333, 0.625, 0.9167, 0.375, 0.9167, 0.375, 0.75, 0.375, 0.6667, 0.375, 0.6667, 0.375, 0.75, 0.375, 0.3333, 0.625, 0.3333, 0.625, 0.4167, 0.375, 0.4167, 0.2083, 0.5, 0.2917, 0.5, 0.2917, 0.5833, 0.2083, 0.5833, 0.2083, 0.5833, 0.2917, 0.5833, 0.2917, 0.6667, 0.2083, 0.6667, 0.125, 0.5, 0.2083, 0.5, 0.2083, 0.5833, 0.125, 0.5833, 0.125, 0.5833, 0.2083, 0.5833, 0.2083, 0.6667, 0.125, 0.6667, 0.7083, 0.5, 0.7917, 0.5, 0.7917, 0.5833, 0.7083, 0.5833, 0.7083, 0.5833, 0.7917, 0.5833, 0.7917, 0.6667, 0.7083, 0.6667, 0.625, 0.8333, 0.375, 0.8333, 0.375, 0.8333, 0.625, 0.8333, 0.625, 0.5833, 0.7083, 0.5833, 0.7083, 0.6667, 0.625, 0.6667, 0.125, 0.75, 0.2083, 0.75, 0.2083, 0.75, 0.125, 0.75, 0.7917, 0.5833, 0.875, 0.5833, 0.875, 0.6667, 0.7917, 0.6667, 0.2917, 0.5, 0.375, 0.5, 0.375, 0.5833, 0.2917, 0.5833, 0.2917, 0.5833, 0.375, 0.5833, 0.375, 0.6667, 0.2917, 0.6667, 0.7917, 0.6667, 0.875, 0.6667, 0.875, 0.6667, 0.7917, 0.6667, 0.375, 0.5833, 0.625, 0.5833, 0.625, 0.6667, 0.375, 0.6667, 0.7917, 0.5833, 0.7917, 0.5, 0.7917, 0.5, 0.7917, 0.5833, 0.375, 0.08333, 0.625, 0.08333, 0.625, 0.1667, 0.375, 0.1667, 0.375, 0.1667, 0.625, 0.1667, 0.625, 0.25, 0.375, 0.25, 0.375, 0.4167, 0.625, 0.4167, 0.625, 0.5, 0.375, 0.5, 0.375, 0.6667, 0.625, 0.6667, 0.625, 0.75, 0.375, 0.75, 0.375, 0.9167, 0.625, 0.9167, 0.625, 1.0, 0.375, 1.0, 0.7917, 0.6667, 0.875, 0.6667, 0.875, 0.75, 0.7917, 0.75, 0.625, 0.6667, 0.7083, 0.6667, 0.7083, 0.75, 0.625, 0.75, 0.375, 0.75, 0.625, 0.75, 0.625, 0.8333, 0.375, 0.8333, 0.375, 0.25, 0.625, 0.25, 0.625, 0.3333, 0.375, 0.3333, 0.625, 0.5, 0.7083, 0.5, 0.7083, 0.5833, 0.625, 0.5833, 0.7917, 0.5, 0.875, 0.5, 0.875, 0.5833, 0.7917, 0.5833, 0.375, 0.5, 0.625, 0.5, 0.625, 0.5833, 0.375, 0.5833, 0.375, 0.0, 0.625, 0.0, 0.625, 0.08333, 0.375, 0.08333, 0.375, 0.6667, 0.625, 0.6667, 0.625, 0.6667, 0.375, 0.6667, 0.7083, 0.6667, 0.7083, 0.75, 0.7083, 0.75, 0.7083, 0.6667, 0.7083, 0.5833, 0.625, 0.5833, 0.625, 0.5833, 0.7083, 0.5833, 0.125, 0.5, 0.125, 0.5833, 0.125, 0.5833, 0.125, 0.5, 0.625, 0.08333, 0.375, 0.08333, 0.375, 0.08333, 0.625, 0.08333, 0.7917, 0.75, 0.7917, 0.6667, 0.7917, 0.6667, 0.7917, 0.75, 0.7083, 0.5, 0.7083, 0.5833, 0.7083, 0.5833, 0.7083, 0.5, 0.625, 0.6667, 0.7083, 0.6667, 0.7083, 0.6667, 0.625, 0.6667, 0.375, 0.5833, 0.375, 0.5, 0.375, 0.5, 0.375, 0.5833, 0.375, 0.1667, 0.625, 0.1667, 0.625, 0.1667, 0.375, 0.1667, 0.125, 0.6667, 0.125, 0.75, 0.125, 0.75, 0.125, 0.6667, 0.875, 0.5833, 0.7917, 0.5833, 0.7917, 0.5833, 0.875, 0.5833])
me_cube_006.materials.append(mat_turretbody)
me_cube_006.materials.append(mat_turretstripe)
me_cube_006.materials.append(mat_turretmuzzle)
me_cube_006.use_remesh_fix_poles = True
me_cube_006.use_remesh_preserve_attributes = False
me_cube_006.update()
me_cube_008 = bpy.data.meshes.new('Cube.008')
me_cube_008.from_pydata([(0.0523, 0.0465, 0.14), (0.11, 0.11, -0.08), (0.08377, 0.03169, 0.14), (0.15, 2.98e-08, -0.08), (0.09953, -0.01165, 0.14), (0.1393, -0.1906, -0.08), (0.0848, -0.05215, 0.14), (0.02926, -0.2306, -0.08), (0.0443, -0.06688, 0.14), (-0.11, -0.11, -0.08), (0.00379, -0.05215, 0.14), (-0.15, 2.98e-08, -0.08), (-0.01094, -0.01165, 0.14), (0.00379, 0.02886, 0.14), (0.11, 0.11, 0.104), (0.15, 2.98e-08, 0.104), (0.1393, -0.1906, 0.104), (0.02926, -0.2306, 0.104), (-0.11, -0.11, 0.104), (-0.15, 2.98e-08, 0.104), (-0.11, 0.11, 0.104), (-0.11, 0.11, -0.08), (0.01074, 0.1539, -0.08), (0.01074, 0.1539, 0.104), (-0.07928, 0.08823, 0.04257), (-0.07928, 0.08823, -0.05858), (0.001187, 0.1175, -0.05858), (0.001187, 0.1175, 0.04257), (0.0007706, 0.1503, -0.06939), (-0.1, 0.1136, -0.06939), (0.0001116, 0.15, 0.07157), (-0.09937, 0.1139, 0.07157), (0.08385, 0.08385, 0.14), (0.01074, 0.1182, 0.14), (0.1143, 2.828e-08, 0.14), (0.08385, -0.08385, 0.14), (0.0, -0.1143, 0.14), (-0.08385, -0.08385, 0.14), (-0.1143, 2.828e-08, 0.14), (-0.08385, 0.08385, 0.14)], [], [(23, 33, 32, 14), (14, 32, 34, 15), (15, 34, 35, 16), (16, 35, 36, 17), (17, 36, 37, 18), (18, 37, 38, 19), (2, 0, 13, 12, 10, 8, 6, 4), (19, 38, 39, 20), (20, 39, 33, 23), (22, 1, 3, 5, 7, 9, 11, 21), (11, 19, 20, 21), (9, 18, 19, 11), (7, 17, 18, 9), (5, 16, 17, 7), (3, 15, 16, 5), (1, 14, 15, 3), (22, 23, 14, 1), (29, 28, 22, 21), (25, 24, 27, 26), (31, 29, 21, 20), (30, 31, 20, 23), (28, 30, 23, 22), (24, 25, 29, 31), (25, 26, 28, 29), (26, 27, 30, 28), (31, 30, 27, 24), (0, 2, 32, 33), (2, 4, 34, 32), (4, 6, 35, 34), (6, 8, 36, 35), (8, 10, 37, 36), (10, 12, 38, 37), (12, 13, 39, 38), (13, 0, 33, 39)])
me_cube_008.polygons.foreach_set('material_index', [2, 2, 2, 2, 2, 2, 1, 2, 2, 0, 0, 0, 0, 0, 0, 0, 0, 2, 1, 2, 2, 2, 1, 1, 1, 1, 0, 0, 0, 0, 0, 0, 0, 0])
_uv = me_cube_008.uv_layers.new(name='UVMap')
_uv.uv.foreach_set('vector', [1.0, 0.9, 1.0, 1.0, 0.875, 1.0, 0.875, 0.9, 0.875, 0.9, 0.875, 1.0, 0.75, 1.0, 0.75, 0.9, 0.75, 0.9, 0.75, 1.0, 0.625, 1.0, 0.625, 0.9, 0.625, 0.9, 0.625, 1.0, 0.5, 1.0, 0.5, 0.9, 0.5, 0.9, 0.5, 1.0, 0.375, 1.0, 0.375, 0.9, 0.375, 0.9, 0.375, 1.0, 0.25, 1.0, 0.25, 0.9, 0.3266, 0.3374, 0.2589, 0.3675, 0.1631, 0.3317, 0.1341, 0.2494, 0.1658, 0.1664, 0.249, 0.1353, 0.3321, 0.1664, 0.3626, 0.2494, 0.25, 0.9, 0.25, 1.0, 0.125, 1.0, 0.125, 0.9, 0.125, 0.9, 0.125, 1.0, 0.0, 1.0, 0.0, 0.9, 0.75, 0.49, 0.9197, 0.4197, 0.99, 0.25, 0.9197, 0.08029, 0.75, 0.01, 0.5803, 0.08029, 0.51, 0.25, 0.5803, 0.4197, 0.25, 0.5, 0.25, 0.9, 0.125, 0.9, 0.125, 0.5, 0.375, 0.5, 0.375, 0.9, 0.25, 0.9, 0.25, 0.5, 0.5, 0.5, 0.5, 0.9, 0.375, 0.9, 0.375, 0.5, 0.625, 0.5, 0.625, 0.9, 0.5, 0.9, 0.5, 0.5, 0.75, 0.5, 0.75, 0.9, 0.625, 0.9, 0.625, 0.5, 0.875, 0.5, 0.875, 0.9, 0.75, 0.9, 0.75, 0.5, 1.0, 0.5, 1.0, 0.9, 0.875, 0.9, 0.875, 0.5, 0.1137, 0.5295, 0.01133, 0.5295, 0.0, 0.5, 0.125, 0.5, 0.1021, 0.5595, 0.1021, 0.8405, 0.02288, 0.8405, 0.02288, 0.5595, 0.1129, 0.8686, 0.1137, 0.5295, 0.125, 0.5, 0.125, 0.9, 0.01208, 0.8686, 0.1129, 0.8686, 0.125, 0.9, 0.0, 0.9, 0.01133, 0.5295, 0.01208, 0.8686, 0.0, 0.9, 0.0, 0.5, 0.1021, 0.8405, 0.1021, 0.5595, 0.1137, 0.5295, 0.1129, 0.8686, 0.1021, 0.5595, 0.02288, 0.5595, 0.01133, 0.5295, 0.1137, 0.5295, 0.02288, 0.5595, 0.02288, 0.8405, 0.01208, 0.8686, 0.01133, 0.5295, 0.1129, 0.8686, 0.01208, 0.8686, 0.02288, 0.8405, 0.1021, 0.8405, 0.2589, 0.3675, 0.3266, 0.3374, 0.4197, 0.4197, 0.25, 0.49, 0.3266, 0.3374, 0.3626, 0.2494, 0.49, 0.25, 0.4197, 0.4197, 0.3626, 0.2494, 0.3321, 0.1664, 0.4197, 0.08029, 0.49, 0.25, 0.3321, 0.1664, 0.249, 0.1353, 0.25, 0.01, 0.4197, 0.08029, 0.249, 0.1353, 0.1658, 0.1664, 0.08029, 0.08029, 0.25, 0.01, 0.1658, 0.1664, 0.1341, 0.2494, 0.01, 0.25, 0.08029, 0.08029, 0.1341, 0.2494, 0.1631, 0.3317, 0.08029, 0.4197, 0.01, 0.25, 0.1631, 0.3317, 0.2589, 0.3675, 0.25, 0.49, 0.08029, 0.4197])
me_cube_008.materials.append(mat_turretbody)
me_cube_008.materials.append(mat_turretmuzzle)
me_cube_008.materials.append(mat_turretstripe)
me_cube_008.use_remesh_fix_poles = True
me_cube_008.use_remesh_preserve_attributes = False
me_cube_008.update()
me_cube_009 = bpy.data.meshes.new('Cube.009')
me_cube_009.from_pydata([(-0.01463, 0.04028, -0.2037), (-0.01463, 0.04028, 0.3677), (0.01814, 0.03883, -0.2037), (0.01814, 0.03883, 0.3677), (0.04028, 0.01463, -0.2037), (0.04028, 0.01463, 0.3677), (0.03883, -0.01814, -0.2037), (0.03883, -0.01814, 0.3677), (0.01463, -0.04028, -0.2037), (0.01463, -0.04028, 0.3677), (-0.01814, -0.03883, -0.2037), (-0.01814, -0.03883, 0.3677), (-0.04028, -0.01463, -0.2037), (-0.04028, -0.01463, 0.3677), (-0.03883, 0.01814, -0.2037), (-0.03883, 0.01814, 0.3677)], [], [(0, 1, 3, 2), (2, 3, 5, 4), (4, 5, 7, 6), (6, 7, 9, 8), (8, 9, 11, 10), (10, 11, 13, 12), (3, 1, 15, 13, 11, 9, 7, 5), (12, 13, 15, 14), (14, 15, 1, 0), (0, 2, 4, 6, 8, 10, 12, 14)])
me_cube_009.polygons.foreach_set('material_index', [1, 1, 1, 1, 1, 1, 0, 1, 1, 0])
_uv = me_cube_009.uv_layers.new(name='UVMap')
_uv.uv.foreach_set('vector', [1.0, 0.5, 1.0, 1.0, 0.875, 1.0, 0.875, 0.5, 0.875, 0.5, 0.875, 1.0, 0.75, 1.0, 0.75, 0.5, 0.75, 0.5, 0.75, 1.0, 0.625, 1.0, 0.625, 0.5, 0.625, 0.5, 0.625, 1.0, 0.5, 1.0, 0.5, 0.5, 0.5, 0.5, 0.5, 1.0, 0.375, 1.0, 0.375, 0.5, 0.375, 0.5, 0.375, 1.0, 0.25, 1.0, 0.25, 0.5, 0.4197, 0.4197, 0.25, 0.49, 0.08029, 0.4197, 0.01, 0.25, 0.08029, 0.08029, 0.25, 0.01, 0.4197, 0.08029, 0.49, 0.25, 0.25, 0.5, 0.25, 1.0, 0.125, 1.0, 0.125, 0.5, 0.125, 0.5, 0.125, 1.0, 0.0, 1.0, 0.0, 0.5, 0.75, 0.49, 0.9197, 0.4197, 0.99, 0.25, 0.9197, 0.08029, 0.75, 0.01, 0.5803, 0.08029, 0.51, 0.25, 0.5803, 0.4197])
me_cube_009.materials.append(mat_turretmuzzle)
me_cube_009.materials.append(mat_turretbody)
me_cube_009.use_remesh_fix_poles = True
me_cube_009.use_remesh_preserve_attributes = False
me_cube_009.update()
me_cube_007 = bpy.data.meshes.new('Cube.007')
me_cube_007.from_pydata([(0.0, 0.15, 0.0), (0.0, 0.15, 0.1), (0.11, 0.11, 0.0), (0.11, 0.11, 0.1), (0.15, 2.98e-08, 0.0), (0.15, 2.98e-08, 0.1), (0.11, -0.11, 0.0), (0.11, -0.11, 0.1), (0.0, -0.15, 0.0), (0.0, -0.15, 0.1), (-0.11, -0.11, 0.0), (-0.11, -0.11, 0.1), (-0.15, 2.98e-08, 0.0), (-0.15, 2.98e-08, 0.1), (-0.11, 0.11, 0.0), (-0.11, 0.11, 0.1)], [], [(0, 1, 3, 2), (2, 3, 5, 4), (4, 5, 7, 6), (6, 7, 9, 8), (8, 9, 11, 10), (10, 11, 13, 12), (3, 1, 15, 13, 11, 9, 7, 5), (12, 13, 15, 14), (14, 15, 1, 0), (0, 2, 4, 6, 8, 10, 12, 14)])
_uv = me_cube_007.uv_layers.new(name='UVMap')
_uv.uv.foreach_set('vector', [1.0, 0.5, 1.0, 1.0, 0.875, 1.0, 0.875, 0.5, 0.875, 0.5, 0.875, 1.0, 0.75, 1.0, 0.75, 0.5, 0.75, 0.5, 0.75, 1.0, 0.625, 1.0, 0.625, 0.5, 0.625, 0.5, 0.625, 1.0, 0.5, 1.0, 0.5, 0.5, 0.5, 0.5, 0.5, 1.0, 0.375, 1.0, 0.375, 0.5, 0.375, 0.5, 0.375, 1.0, 0.25, 1.0, 0.25, 0.5, 0.4197, 0.4197, 0.25, 0.49, 0.08029, 0.4197, 0.01, 0.25, 0.08029, 0.08029, 0.25, 0.01, 0.4197, 0.08029, 0.49, 0.25, 0.25, 0.5, 0.25, 1.0, 0.125, 1.0, 0.125, 0.5, 0.125, 0.5, 0.125, 1.0, 0.0, 1.0, 0.0, 0.5, 0.75, 0.49, 0.9197, 0.4197, 0.99, 0.25, 0.9197, 0.08029, 0.75, 0.01, 0.5803, 0.08029, 0.51, 0.25, 0.5803, 0.4197])
me_cube_007.materials.append(mat_turretbody)
me_cube_007.use_remesh_fix_poles = True
me_cube_007.use_remesh_preserve_attributes = False
me_cube_007.update()
me_cube_010 = bpy.data.meshes.new('Cube.010')
me_cube_010.from_pydata([(-0.1251, -0.09996, 0.2938), (-0.1251, -0.1099, 0.4932), (-0.1251, 0.09996, 0.2938), (-0.1251, 0.09996, 0.4932), (0.1251, -0.09996, 0.2938), (0.1251, -0.1099, 0.4932), (0.1251, 0.09996, 0.2938), (0.1251, 0.09996, 0.4932), (-0.1251, -0.1181, 0.3947), (-0.1251, 0.1179, 0.3935), (0.1251, 0.1179, 0.3935), (0.1251, -0.1181, 0.3947), (0.07631, 0.1026, 0.2684), (-0.07631, 0.1026, 0.2684), (-0.07631, 0.1026, 0.5186), (0.07631, 0.1026, 0.5186), (-0.07631, -0.1026, 0.2684), (0.07631, -0.1026, 0.2684), (0.07631, -0.1147, 0.5186), (-0.07631, -0.1147, 0.5186), (0.07631, -0.1251, 0.3935), (-0.07631, -0.1251, 0.3935), (-0.07631, 0.1251, 0.3935), (0.07631, 0.1251, 0.3935), (0.07123, 0.1026, 0.2684), (-0.07123, 0.1026, 0.2684), (-0.0641, 0.09008, 0.5086), (0.0641, 0.09008, 0.5086), (-0.0641, -0.09467, 0.2834), (0.0641, -0.09467, 0.2834), (0.0641, -0.1055, 0.5086), (-0.0641, -0.1055, 0.5086), (0.0641, -0.1149, 0.396), (-0.0641, -0.1149, 0.396), (-0.0641, 0.1103, 0.396), (0.0641, 0.1103, 0.396), (-0.1251, 0.1026, 0.2684), (-0.1251, -0.1026, 0.2684), (-0.1251, -0.1251, 0.3935), (-0.1251, -0.1147, 0.5186), (-0.1251, 0.1026, 0.5186), (-0.1251, 0.1251, 0.3935), (0.1251, 0.1251, 0.3935), (0.1251, 0.1026, 0.2684), (0.1251, -0.1026, 0.2684), (0.1251, 0.1026, 0.5186), (0.1251, -0.1147, 0.5186), (0.1251, -0.1251, 0.3935)], [], [(6, 10, 7, 5, 11, 4), (23, 15, 45, 42), (21, 19, 39, 38), (12, 43, 44, 17), (14, 40, 39, 19), (16, 21, 38, 37), (12, 23, 42, 43), (36, 41, 22, 13), (24, 35, 23, 12), (44, 47, 20, 17), (28, 33, 21, 16), (45, 15, 18, 46), (26, 14, 19, 31), (36, 13, 16, 37), (24, 12, 17, 29), (47, 46, 18, 20), (33, 31, 19, 21), (41, 40, 14, 22), (35, 27, 15, 23), (22, 14, 26, 34), (34, 26, 27, 35), (20, 18, 30, 32), (32, 30, 31, 33), (13, 25, 28, 16), (25, 24, 29, 28), (15, 27, 30, 18), (27, 26, 31, 30), (17, 20, 32, 29), (29, 32, 33, 28), (13, 22, 34, 25), (25, 34, 35, 24), (0, 8, 1, 3, 9, 2), (0, 2, 36, 37), (1, 8, 38, 39), (3, 1, 39, 40), (2, 9, 41, 36), (10, 6, 43, 42), (6, 4, 44, 43), (5, 7, 45, 46), (4, 11, 47, 44), (8, 0, 37, 38), (9, 3, 40, 41), (7, 10, 42, 45), (11, 5, 46, 47)])
me_cube_010.polygons.foreach_set('material_index', [1, 0, 0, 0, 0, 0, 0, 0, 0, 0, 0, 0, 0, 0, 0, 0, 0, 0, 0, 0, 1, 0, 1, 0, 0, 0, 1, 0, 0, 0, 0, 1, 0, 0, 0, 0, 0, 0, 0, 0, 0, 0, 0, 0])
_uv = me_cube_010.uv_layers.new(name='UVMap')
_uv.uv.foreach_set('vector', [0.4005, 0.5285, 0.5, 0.5218, 0.5995, 0.5276, 0.5995, 0.7222, 0.5012, 0.7265, 0.4005, 0.721, 0.5, 0.4167, 0.625, 0.4167, 0.625, 0.5, 0.5, 0.5, 0.5, 0.9167, 0.625, 0.9167, 0.625, 1.0, 0.5, 1.0, 0.2917, 0.5, 0.375, 0.5, 0.375, 0.75, 0.2917, 0.75, 0.7917, 0.5, 0.875, 0.5, 0.875, 0.75, 0.7917, 0.75, 0.375, 0.9167, 0.5, 0.9167, 0.5, 1.0, 0.375, 1.0, 0.375, 0.4167, 0.5, 0.4167, 0.5, 0.5, 0.375, 0.5, 0.375, 0.25, 0.5, 0.25, 0.5, 0.3333, 0.375, 0.3333, 0.375, 0.4139, 0.5, 0.4139, 0.5, 0.4167, 0.375, 0.4167, 0.375, 0.75, 0.5, 0.75, 0.5, 0.8333, 0.375, 0.8333, 0.375, 0.9139, 0.5, 0.9139, 0.5, 0.9167, 0.375, 0.9167, 0.625, 0.5, 0.7083, 0.5, 0.7083, 0.75, 0.625, 0.75, 0.7889, 0.5, 0.7917, 0.5, 0.7917, 0.75, 0.7889, 0.75, 0.125, 0.5, 0.2083, 0.5, 0.2083, 0.75, 0.125, 0.75, 0.2889, 0.5, 0.2917, 0.5, 0.2917, 0.75, 0.2889, 0.75, 0.5, 0.75, 0.625, 0.75, 0.625, 0.8333, 0.5, 0.8333, 0.5, 0.9139, 0.625, 0.9139, 0.625, 0.9167, 0.5, 0.9167, 0.5, 0.25, 0.625, 0.25, 0.625, 0.3333, 0.5, 0.3333, 0.5, 0.4139, 0.625, 0.4139, 0.625, 0.4167, 0.5, 0.4167, 0.5, 0.3333, 0.625, 0.3333, 0.625, 0.3361, 0.5, 0.3361, 0.5, 0.3361, 0.625, 0.3361, 0.625, 0.4139, 0.5, 0.4139, 0.5, 0.8333, 0.625, 0.8333, 0.625, 0.8361, 0.5, 0.8361, 0.5, 0.8361, 0.625, 0.8361, 0.625, 0.9139, 0.5, 0.9139, 0.2083, 0.5, 0.2111, 0.5, 0.2111, 0.75, 0.2083, 0.75, 0.2111, 0.5, 0.2889, 0.5, 0.2889, 0.75, 0.2111, 0.75, 0.7083, 0.5, 0.7111, 0.5, 0.7111, 0.75, 0.7083, 0.75, 0.7111, 0.5, 0.7889, 0.5, 0.7889, 0.75, 0.7111, 0.75, 0.375, 0.8333, 0.5, 0.8333, 0.5, 0.8361, 0.375, 0.8361, 0.375, 0.8361, 0.5, 0.8361, 0.5, 0.9139, 0.375, 0.9139, 0.375, 0.3333, 0.5, 0.3333, 0.5, 0.3361, 0.375, 0.3361, 0.375, 0.3361, 0.5, 0.3361, 0.5, 0.4139, 0.375, 0.4139, 0.4005, 0.02897, 0.5012, 0.0235, 0.5995, 0.02783, 0.5995, 0.2224, 0.5, 0.2282, 0.4005, 0.2215, 0.4005, 0.02897, 0.4005, 0.2215, 0.375, 0.25, 0.375, 0.0, 0.5995, 0.02783, 0.5012, 0.0235, 0.5, 0.0, 0.625, 0.0, 0.5995, 0.2224, 0.5995, 0.02783, 0.625, 0.0, 0.625, 0.25, 0.4005, 0.2215, 0.5, 0.2282, 0.5, 0.25, 0.375, 0.25, 0.5, 0.5218, 0.4005, 0.5285, 0.375, 0.5, 0.5, 0.5, 0.4005, 0.5285, 0.4005, 0.721, 0.375, 0.75, 0.375, 0.5, 0.5995, 0.7222, 0.5995, 0.5276, 0.625, 0.5, 0.625, 0.75, 0.4005, 0.721, 0.5012, 0.7265, 0.5, 0.75, 0.375, 0.75, 0.5012, 0.0235, 0.4005, 0.02897, 0.375, 0.0, 0.5, 0.0, 0.5, 0.2282, 0.5995, 0.2224, 0.625, 0.25, 0.5, 0.25, 0.5995, 0.5276, 0.5, 0.5218, 0.5, 0.5, 0.625, 0.5, 0.5012, 0.7265, 0.5995, 0.7222, 0.625, 0.75, 0.5, 0.75])
me_cube_010.materials.append(mat_turretbody)
me_cube_010.materials.append(mat_turretmuzzle)
me_cube_010.use_remesh_fix_poles = True
me_cube_010.use_remesh_preserve_attributes = False
me_cube_010.update()
me_sphere = bpy.data.meshes.new('Sphere')
me_sphere.from_pydata([(-0.2223, 0.1091, 0.866), (0.0, 0.866, 0.5), (0.0, 1.0, -4.371e-08), (-0.09288, 0.05548, 0.866), (0.6124, 0.6124, 0.5), (0.7071, 0.7071, -4.371e-08), (-0.03926, -0.07398, 0.866), (0.866, -5.541e-08, 0.5), (1.0, -5.541e-08, -4.371e-08), (-0.09288, -0.2034, 0.866), (0.6124, -0.6124, 0.5), (0.7071, -0.7071, -4.371e-08), (-0.2223, -0.2571, 0.866), (3.201e-08, -0.866, 0.5), (2.213e-09, -1.0, -4.371e-08), (-0.3518, -0.2034, 0.866), (-0.6124, -0.6124, 0.5), (-0.7071, -0.7071, -4.371e-08), (-0.4054, -0.07398, 0.866), (-0.866, -5.541e-08, 0.5), (-1.0, -5.541e-08, -4.371e-08), (-0.3518, 0.05548, 0.866), (-0.6124, 0.6124, 0.5), (-0.7071, 0.7071, -4.371e-08), (-2.036e-08, 0.74, 0.683), (0.5233, 0.5233, 0.683), (0.74, -5.582e-08, 0.683), (0.5233, -0.5233, 0.683), (2.275e-08, -0.74, 0.683), (-0.5233, -0.5233, 0.683), (-0.74, -8.039e-08, 0.683), (-0.5233, 0.5233, 0.683), (0.0, 0.9665, 0.125), (0.6834, 0.6834, 0.125), (0.9665, -5.541e-08, 0.125), (0.6834, -0.6834, 0.125), (9.663e-09, -0.9665, 0.125), (-0.6834, -0.6834, 0.125), (-0.9665, -5.541e-08, 0.125), (-0.6834, 0.6834, 0.125), (0.3536, 0.3536, 0.866), (0.0, 0.5, 0.866), (0.5, -8.521e-08, 0.866), (0.3536, -0.3536, 0.866), (-2.759e-08, -0.5, 0.866), (-0.3536, -0.3536, 0.866), (-0.5, -5.541e-08, 0.866), (-0.3536, 0.3536, 0.866), (0.103, 1.115, 0.5667), (0.7154, 0.8611, 0.5667), (0.103, 1.215, 0.1917), (0.7865, 0.9322, 0.1917)], [], [(4, 33, 51, 49), (24, 41, 40, 25), (25, 40, 42, 26), (33, 4, 7, 34), (26, 42, 43, 27), (34, 7, 10, 35), (27, 43, 44, 28), (35, 10, 13, 36), (28, 44, 45, 29), (36, 13, 16, 37), (29, 45, 46, 30), (37, 16, 19, 38), (30, 46, 47, 31), (38, 19, 22, 39), (39, 22, 1, 32), (18, 15, 12, 9, 6, 3, 0, 21), (31, 47, 41, 24), (22, 31, 24, 1), (19, 30, 31, 22), (16, 29, 30, 19), (13, 28, 29, 16), (10, 27, 28, 13), (7, 26, 27, 10), (4, 25, 26, 7), (1, 24, 25, 4), (23, 39, 32, 2), (20, 38, 39, 23), (17, 37, 38, 20), (14, 36, 37, 17), (11, 35, 36, 14), (8, 34, 35, 11), (5, 33, 34, 8), (2, 32, 33, 5), (2, 5, 8, 11, 14, 17, 20, 23), (0, 3, 40, 41), (3, 6, 42, 40), (6, 9, 43, 42), (9, 12, 44, 43), (12, 15, 45, 44), (15, 18, 46, 45), (18, 21, 47, 46), (21, 0, 41, 47), (50, 48, 49, 51), (1, 4, 49, 48), (33, 32, 50, 51), (32, 1, 48, 50)])
me_sphere.polygons.foreach_set('material_index', [2, 0, 0, 0, 0, 0, 0, 0, 0, 0, 0, 0, 0, 0, 0, 1, 0, 0, 0, 0, 0, 0, 0, 0, 0, 0, 0, 0, 0, 0, 0, 0, 0, 0, 0, 0, 0, 0, 0, 0, 0, 0, 2, 2, 0, 2])
_uv = me_sphere.uv_layers.new(name='UVMap')
_uv.uv.foreach_set('vector', [0.625, 0.6667, 0.625, 0.5417, 0.625, 0.5417, 0.625, 0.6667, 0.75, 0.75, 0.75, 0.8333, 0.625, 0.8333, 0.625, 0.75, 0.625, 0.75, 0.625, 0.8333, 0.5, 0.8333, 0.5, 0.75, 0.625, 0.5417, 0.625, 0.6667, 0.5, 0.6667, 0.5, 0.5417, 0.5, 0.75, 0.5, 0.8333, 0.375, 0.8333, 0.375, 0.75, 0.5, 0.5417, 0.5, 0.6667, 0.375, 0.6667, 0.375, 0.5417, 0.375, 0.75, 0.375, 0.8333, 0.25, 0.8333, 0.25, 0.75, 0.375, 0.5417, 0.375, 0.6667, 0.25, 0.6667, 0.25, 0.5417, 0.25, 0.75, 0.25, 0.8333, 0.125, 0.8333, 0.125, 0.75, 0.25, 0.5417, 0.25, 0.6667, 0.125, 0.6667, 0.125, 0.5417, 0.125, 0.75, 0.125, 0.8333, 0.0, 0.8333, 0.0, 0.75, 0.125, 0.5417, 0.125, 0.6667, 0.0, 0.6667, 0.0, 0.5417, 1.0, 0.75, 1.0, 0.8333, 0.875, 0.8333, 0.875, 0.75, 1.0, 0.5417, 1.0, 0.6667, 0.875, 0.6667, 0.875, 0.5417, 0.875, 0.5417, 0.875, 0.6667, 0.75, 0.6667, 0.75, 0.5417, 0.2089, 0.8333, 0.1911, 0.8333, 0.2825, 0.8333, 0.3851, 0.8333, 0.4899, 0.8333, 0.5925, 0.8333, 0.6839, 0.8333, 0.6661, 0.8333, 0.875, 0.75, 0.875, 0.8333, 0.75, 0.8333, 0.75, 0.75, 0.875, 0.6667, 0.875, 0.75, 0.75, 0.75, 0.75, 0.6667, 1.0, 0.6667, 1.0, 0.75, 0.875, 0.75, 0.875, 0.6667, 0.125, 0.6667, 0.125, 0.75, 0.0, 0.75, 0.0, 0.6667, 0.25, 0.6667, 0.25, 0.75, 0.125, 0.75, 0.125, 0.6667, 0.375, 0.6667, 0.375, 0.75, 0.25, 0.75, 0.25, 0.6667, 0.5, 0.6667, 0.5, 0.75, 0.375, 0.75, 0.375, 0.6667, 0.625, 0.6667, 0.625, 0.75, 0.5, 0.75, 0.5, 0.6667, 0.75, 0.6667, 0.75, 0.75, 0.625, 0.75, 0.625, 0.6667, 0.875, 0.5, 0.875, 0.5417, 0.75, 0.5417, 0.75, 0.5, 1.0, 0.5, 1.0, 0.5417, 0.875, 0.5417, 0.875, 0.5, 0.125, 0.5, 0.125, 0.5417, 0.0, 0.5417, 0.0, 0.5, 0.25, 0.5, 0.25, 0.5417, 0.125, 0.5417, 0.125, 0.5, 0.375, 0.5, 0.375, 0.5417, 0.25, 0.5417, 0.25, 0.5, 0.5, 0.5, 0.5, 0.5417, 0.375, 0.5417, 0.375, 0.5, 0.625, 0.5, 0.625, 0.5417, 0.5, 0.5417, 0.5, 0.5, 0.75, 0.5, 0.75, 0.5417, 0.625, 0.5417, 0.625, 0.5, 0.75, 0.5, 0.625, 0.5, 0.5, 0.5, 0.375, 0.5, 0.25, 0.5, 0.125, 0.5, 1.0, 0.5, 0.875, 0.5, 0.6839, 0.8333, 0.5925, 0.8333, 0.625, 0.8333, 0.75, 0.8333, 0.5925, 0.8333, 0.4899, 0.8333, 0.5, 0.8333, 0.625, 0.8333, 0.4899, 0.8333, 0.3851, 0.8333, 0.375, 0.8333, 0.5, 0.8333, 0.3851, 0.8333, 0.2825, 0.8333, 0.25, 0.8333, 0.375, 0.8333, 0.2825, 0.8333, 0.1911, 0.8333, 0.125, 0.8333, 0.25, 0.8333, 0.1911, 0.8333, 0.2089, 0.8333, 0.0, 0.8333, 0.125, 0.8333, 0.2089, 0.8333, 0.6661, 0.8333, 0.875, 0.8333, 0.0, 0.8333, 0.6661, 0.8333, 0.6839, 0.8333, 0.75, 0.8333, 0.875, 0.8333, 0.75, 0.5417, 0.75, 0.6667, 0.625, 0.6667, 0.625, 0.5417, 0.75, 0.6667, 0.625, 0.6667, 0.625, 0.6667, 0.75, 0.6667, 0.625, 0.5417, 0.75, 0.5417, 0.75, 0.5417, 0.625, 0.5417, 0.75, 0.5417, 0.75, 0.6667, 0.75, 0.6667, 0.75, 0.5417])
me_sphere.materials.append(mat_turretstripe)
me_sphere.materials.append(mat_turretmuzzle)
me_sphere.materials.append(mat_turretbody)
me_sphere.use_remesh_fix_poles = True
me_sphere.use_remesh_preserve_attributes = False
me_sphere.update()
me_cylinder_002 = bpy.data.meshes.new('Cylinder.002')
me_cylinder_002.from_pydata([(0.0, 0.1, -0.05), (0.0, 0.1, 0.05), (0.07071, 0.07071, -0.05), (0.07071, 0.07071, 0.05), (0.1, -4.371e-09, -0.05), (0.1, -4.371e-09, 0.05), (0.07071, -0.07071, -0.05), (0.07071, -0.07071, 0.05), (-8.742e-09, -0.1, -0.05), (-8.742e-09, -0.1, 0.05), (-0.07071, -0.07071, -0.05), (-0.07071, -0.07071, 0.05), (-0.1, 1.192e-09, -0.05), (-0.1, 1.192e-09, 0.05), (-0.07071, 0.07071, -0.05), (-0.07071, 0.07071, 0.05)], [], [(0, 1, 3, 2), (2, 3, 5, 4), (4, 5, 7, 6), (6, 7, 9, 8), (8, 9, 11, 10), (10, 11, 13, 12), (3, 1, 15, 13, 11, 9, 7, 5), (12, 13, 15, 14), (14, 15, 1, 0), (0, 2, 4, 6, 8, 10, 12, 14)])
_uv = me_cylinder_002.uv_layers.new(name='UVMap')
_uv.uv.foreach_set('vector', [1.0, 0.5, 1.0, 1.0, 0.875, 1.0, 0.875, 0.5, 0.875, 0.5, 0.875, 1.0, 0.75, 1.0, 0.75, 0.5, 0.75, 0.5, 0.75, 1.0, 0.625, 1.0, 0.625, 0.5, 0.625, 0.5, 0.625, 1.0, 0.5, 1.0, 0.5, 0.5, 0.5, 0.5, 0.5, 1.0, 0.375, 1.0, 0.375, 0.5, 0.375, 0.5, 0.375, 1.0, 0.25, 1.0, 0.25, 0.5, 0.4197, 0.4197, 0.25, 0.49, 0.08029, 0.4197, 0.01, 0.25, 0.08029, 0.08029, 0.25, 0.01, 0.4197, 0.08029, 0.49, 0.25, 0.25, 0.5, 0.25, 1.0, 0.125, 1.0, 0.125, 0.5, 0.125, 0.5, 0.125, 1.0, 0.0, 1.0, 0.0, 0.5, 0.75, 0.49, 0.9197, 0.4197, 0.99, 0.25, 0.9197, 0.08029, 0.75, 0.01, 0.5803, 0.08029, 0.51, 0.25, 0.5803, 0.4197])
me_cylinder_002.materials.append(mat_turretmuzzle)
me_cylinder_002.use_remesh_fix_poles = True
me_cylinder_002.use_remesh_preserve_attributes = False
me_cylinder_002.update()

# ---- objects
ob_ref_cube = bpy.data.objects.new('_ref_cube', me_cube)
ob_light = bpy.data.objects.new('Light', light_light)
ob_camera = bpy.data.objects.new('Camera', cam_camera)
ob_player_heli_body = bpy.data.objects.new('player_heli_body', me_cube_001)
ob_player_heli_hind_winglets = bpy.data.objects.new('player_heli_hind_winglets', me_cube_002)
ob_player_heli_rotor = bpy.data.objects.new('player_heli_rotor', me_cylinder)
ob_player_heli_rotor_stand = bpy.data.objects.new('player_heli_rotor_stand', me_cube_003)
ob_player_heli_hind_winglets_001 = bpy.data.objects.new('player_heli_hind_winglets.001', me_cube_004)
ob_player_heli_fin = bpy.data.objects.new('player_heli_fin', me_cube_005)
ob_rootempty = bpy.data.objects.new('RootEmpty', None)
ob_player_heli_pods = bpy.data.objects.new('player_heli_pods', me_cylinder_001)
ob_enemyturretrootempty = bpy.data.objects.new('EnemyTurretRootEmpty', None)
ob_base = bpy.data.objects.new('Base', me_cube_006)
ob_turret = bpy.data.objects.new('Turret', me_cube_008)
ob_barrel = bpy.data.objects.new('Barrel', me_cube_009)
ob_roll = bpy.data.objects.new('Roll', me_cube_007)
ob_tracks = bpy.data.objects.new('tracks', me_cube_010)
ob_turret_1 = bpy.data.objects.new('turret', me_sphere)
ob_gun = bpy.data.objects.new('Gun', me_cylinder_002)

# ---- transforms, parenting, visibility, modifiers, constraints
ob_ref_cube.location = (0.0, 0.0, 0.0)
ob_ref_cube.lock_rotations_4d = False
ob_ref_cube.empty_display_type = 'ARROWS'
ob_ref_cube.hide_render = True
ob_ref_cube.lineart.crease_threshold = 0.0
ob_light.location = (0.0, 0.0, 1.0)
ob_light.lock_rotations_4d = False
ob_light.empty_display_type = 'ARROWS'
ob_light.color = (0.0, 0.0, 0.0, 0.0)
ob_light.lineart.crease_threshold = 0.0
ob_camera.location = (0.0, -0.2, 1.019)
ob_camera.rotation_euler = (0.2618, -0.0, 0.0)
ob_camera.lock_rotations_4d = False
ob_camera.empty_display_type = 'ARROWS'
ob_camera.color = (0.0, 0.0, 0.0, 0.0)
ob_camera.display_type = 'WIRE'
ob_camera.lineart.crease_threshold = 0.0
ob_player_heli_body.parent = ob_rootempty
ob_player_heli_body.location = (0.0, 0.0, 0.0)
ob_player_heli_body.scale = (0.7, 1.0, 1.0)
ob_player_heli_body.lock_rotations_4d = False
ob_player_heli_body.empty_display_type = 'ARROWS'
ob_player_heli_body.lineart.crease_threshold = 0.0
ob_player_heli_hind_winglets.parent = ob_rootempty
ob_player_heli_hind_winglets.location = (0.2, -0.3, 0.0)
ob_player_heli_hind_winglets.scale = (0.15, 0.15, 0.15)
ob_player_heli_rotor.parent = ob_rootempty
ob_player_heli_rotor.location = (7.784e-09, 0.12, 0.2973)
ob_player_heli_rotor.scale = (0.4179, 0.4179, 1.25)
ob_player_heli_rotor.hide_render = True
ob_player_heli_rotor_stand.parent = ob_rootempty
ob_player_heli_rotor_stand.location = (0.0, 0.12, 0.2)
ob_player_heli_rotor_stand.scale = (0.1, 0.1, 0.1)
ob_player_heli_hind_winglets_001.parent = ob_rootempty
ob_player_heli_hind_winglets_001.location = (-0.0001111, 0.1263, -0.07333)
ob_player_heli_hind_winglets_001.scale = (0.2175, 0.2175, 0.15)
ob_player_heli_fin.parent = ob_rootempty
ob_player_heli_fin.location = (0.0, -0.47, 0.24)
ob_player_heli_fin.scale = (0.01, 0.1, 0.1)
ob_rootempty.location = (0.0, 0.0, 0.0)
ob_rootempty.rotation_euler = (0.7854, 0.0, 0.0)
ob_player_heli_pods.parent = ob_rootempty
ob_player_heli_pods.location = (0.26, 0.19, -0.115)
ob_player_heli_pods.rotation_euler = (-1.571, -2.22e-16, 2.22e-16)
ob_player_heli_pods.scale = (0.025, 0.025, 0.09998)
ob_enemyturretrootempty.location = (1.024e-09, 9.313e-11, 0.04935)
ob_enemyturretrootempty.scale = (0.9, 0.9, 0.9)
ob_base.parent = ob_enemyturretrootempty
ob_base.location = (0.0, 0.0, 0.0)
ob_turret.parent = ob_roll
ob_turret.matrix_parent_inverse = Matrix(((1.0, -0.0, -0.0, -0.0), (-0.0, 1.0, 0.0, 2.98e-08), (-0.0, -0.0, 1.0, -0.1), (-0.0, 0.0, -0.0, 1.0)))
ob_turret.location = (0.0, -2.98e-08, 0.35)
ob_turret.rotation_euler = (0.0, 0.0, -0.3483)
ob_turret.scale = (1.75, 1.75, 1.75)
ob_barrel.parent = ob_turret
ob_barrel.matrix_parent_inverse = Matrix(((0.5371, -0.195, -0.0, -5.813e-09), (0.195, 0.5371, -0.0, 1.601e-08), (-0.0, -0.0, 0.5714, -0.2), (-0.0, 0.0, -0.0, 1.0)))
ob_barrel.location = (0.0, 0.2, 0.35)
ob_barrel.rotation_euler = (-1.292, -5.747e-17, 7.566e-18)
ob_barrel.scale = (1.75, 1.75, 1.122)
ob_roll.parent = ob_base
ob_roll.location = (1.148e-09, -2.636e-08, 0.1441)
ob_roll.scale = (0.8879, 0.8879, 0.8879)
ob_tracks.parent = ob_base
ob_tracks.location = (-1.195e-08, -1.09e-07, -0.1892)
ob_tracks.scale = (2.167, 3.578, 0.8879)
ob_turret_1.parent = ob_tracks
ob_turret_1.matrix_parent_inverse = Matrix(((0.5128, -0.0, 0.0, 4.991e-09), (-0.0, 0.3105, -0.0, 3.044e-08), (-0.0, -0.0, 1.251, 0.1514), (-0.0, 0.0, -0.0, 1.0)))
ob_turret_1.location = (1.024e-08, 9.313e-10, 0.3035)
ob_turret_1.rotation_euler = (0.0, -0.0, 0.3927)
ob_turret_1.scale = (0.2407, 0.2407, 0.2407)
ob_turret_1.hide_render = True
ob_gun.parent = ob_turret_1
ob_gun.matrix_parent_inverse = Matrix(((3.838, 1.59, 0.0, -4.08e-08), (-1.59, 3.838, -0.0, 1.271e-08), (0.0, -0.0, 4.155, -1.261), (-0.0, 0.0, -0.0, 1.0)))
ob_gun.location = (2.747e-08, 0.3742, 0.4219)
ob_gun.rotation_euler = (1.833, 5.747e-17, 7.566e-18)
ob_gun.scale = (0.519, 0.2614, 2.639)
ob_gun.hide_render = True

# ---- collection membership
col_maincollection.objects.link(ob_ref_cube)
col_maincollection.objects.link(ob_light)
col_maincollection.objects.link(ob_camera)
col_playermodel.objects.link(ob_player_heli_body)
col_playermodel.objects.link(ob_player_heli_hind_winglets)
col_playermodel.objects.link(ob_player_heli_rotor)
col_playermodel.objects.link(ob_player_heli_rotor_stand)
col_playermodel.objects.link(ob_player_heli_hind_winglets_001)
col_playermodel.objects.link(ob_player_heli_fin)
col_playermodel.objects.link(ob_rootempty)
col_playermodel.objects.link(ob_player_heli_pods)
col_enemyturret.objects.link(ob_enemyturretrootempty)
col_enemyturret.objects.link(ob_base)
col_enemyturret.objects.link(ob_turret)
col_enemyturret.objects.link(ob_barrel)
col_enemyturret.objects.link(ob_roll)
col_enemytank.objects.link(ob_tracks)
col_enemytank.objects.link(ob_turret_1)
col_enemytank.objects.link(ob_gun)
def _layer_coll(name, lc=None):
    lc = lc or bpy.context.view_layer.layer_collection
    for c in lc.children:
        if c.name == name: return c
        r = _layer_coll(name, c)
        if r: return r
_layer_coll('PlayerModel').exclude = True
_layer_coll('EnemyTurret').exclude = True

# ---- scene / render settings (as saved in the file)
scene.camera = ob_camera
scene.frame_start = 1; scene.frame_end = 12; scene.frame_set(1)
scene.render.engine = 'BLENDER_EEVEE_NEXT'
scene.render.image_settings.compression = 0
scene.render.resolution_x = 32
scene.render.resolution_y = 32
scene.render.fps = 1
scene.render.film_transparent = True
scene.render.use_freestyle = True
scene.render.line_thickness_mode = 'RELATIVE'
scene.cycles.use_denoising = False
scene.cycles.samples = 128
scene.cycles.sampling_pattern = 'TABULATED_SOBOL'
scene.cycles.use_adaptive_sampling = False
scene.cycles.use_light_tree = False
scene.view_settings.view_transform = 'Filmic'
bpy.context.view_layer.update()
